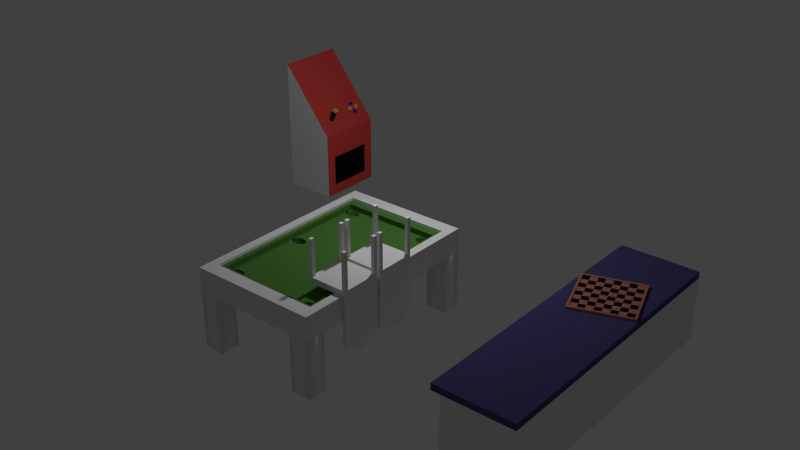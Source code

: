 # Source: Itens_Sala_Jogos.blend  (saved by Blender 2.76.0; exported with 4.5.12 LTS)
import bpy
from mathutils import Matrix  # noqa: F401  (used for matrix-valued properties, if any)

bpy.ops.wm.read_factory_settings(use_empty=True)
scene = bpy.context.scene
scene.name = 'Scene'

# ---- collections
col_collection_1 = bpy.data.collections.new('Collection 1'); scene.collection.children.link(col_collection_1)

# ---- materials (node trees are filled in below, after node groups)
mat_material_xadrez = bpy.data.materials.new('Material_Xadrez')
mat_material_xadrez.alpha_threshold = 0.0
mat_material_xadrez.use_transparent_shadow = False
mat_material_xadrez.diffuse_color = (0.4969, 0.2015, 0.1406, 1.0)
mat_material_xadrez.roughness = 0.5
mat_material_xadrez_001 = bpy.data.materials.new('Material_Xadrez.001')
mat_material_xadrez_001.alpha_threshold = 0.0
mat_material_xadrez_001.use_transparent_shadow = False
mat_material_xadrez_001.diffuse_color = (0.006284, 0.006393, 0.01222, 1.0)
mat_material_xadrez_001.roughness = 0.5
mat_madeira_escura = bpy.data.materials.new('Madeira_escura')
mat_madeira_escura.alpha_threshold = 0.0
mat_madeira_escura.use_transparent_shadow = False
mat_madeira_escura.roughness = 0.5
mat_material_balcao = bpy.data.materials.new('Material_Balcao')
mat_material_balcao.alpha_threshold = 0.0
mat_material_balcao.use_transparent_shadow = False
mat_material_balcao.diffuse_color = (0.07419, 0.06754, 0.196, 1.0)
mat_material_balcao.roughness = 0.5
mat_material_balcao_001 = bpy.data.materials.new('Material_Balcao.001')
mat_material_balcao_001.alpha_threshold = 0.0
mat_material_balcao_001.use_transparent_shadow = False
mat_material_balcao_001.roughness = 0.5
mat_material_050 = bpy.data.materials.new('Material.050')
mat_material_050.alpha_threshold = 0.0
mat_material_050.use_transparent_shadow = False
mat_material_050.diffuse_color = (0.07972, 0.214, 0.04253, 1.0)
mat_material_050.roughness = 0.5
mat_material_051 = bpy.data.materials.new('Material.051')
mat_material_051.alpha_threshold = 0.0
mat_material_051.use_transparent_shadow = False
mat_material_051.diffuse_color = (0.1523, 0.2948, 0.8, 1.0)
mat_material_051.roughness = 0.5
mat_madeira_amarela = bpy.data.materials.new('Madeira_Amarela')
mat_madeira_amarela.alpha_threshold = 0.0
mat_madeira_amarela.use_transparent_shadow = False
mat_madeira_amarela.roughness = 0.5
mat_madeira_amarela.specular_intensity = 0.0
mat_material_049 = bpy.data.materials.new('Material.049')
mat_material_049.alpha_threshold = 0.0
mat_material_049.use_transparent_shadow = False
mat_material_053 = bpy.data.materials.new('Material.053')
mat_material_053.alpha_threshold = 0.0
mat_material_053.use_transparent_shadow = False
mat_material_053.diffuse_color = (0.8, 0.07965, 0.06817, 1.0)
mat_material_053.roughness = 0.5
mat_material_054 = bpy.data.materials.new('Material.054')
mat_material_054.alpha_threshold = 0.0
mat_material_054.use_transparent_shadow = False
mat_material_054.diffuse_color = (0.8, 0.5703, 0.1115, 1.0)
mat_material_054.roughness = 0.5
mat_material_064 = bpy.data.materials.new('Material.064')
mat_material_064.alpha_threshold = 0.0
mat_material_064.use_transparent_shadow = False
mat_material_064.diffuse_color = (0.009355, 0.0, 0.8, 1.0)
mat_material_064.roughness = 0.5
mat_material_095 = bpy.data.materials.new('Material.095')
mat_material_095.alpha_threshold = 0.0
mat_material_095.use_transparent_shadow = False
mat_material_095.roughness = 0.5

# ---- material node trees
mat_material_049.use_nodes = True; mat_material_049.node_tree.nodes.clear()
_N = mat_material_049.node_tree.nodes; _L = mat_material_049.node_tree.links
n0 = _N.new('ShaderNodeBsdfPrincipled'); n0.name = 'Principled BSDF'; n0.location = (10, 300)
n0.distribution = 'GGX'
n0.subsurface_method = 'RANDOM_WALK_SKIN'
n0.inputs[0].default_value = (0.168, 0.03058, 0.01394, 1.0)
n0.inputs[3].default_value = 1.45
n1 = _N.new('ShaderNodeOutputMaterial'); n1.name = 'Material Output'; n1.location = (300, 300)
_L.new(n0.outputs[0], n1.inputs[0])
n1.is_active_output = True

# ---- world
world_world = bpy.data.worlds.new('World'); scene.world = world_world
world_world.color = (0.05088, 0.05088, 0.05088)
world_world.use_sun_shadow = False
world_world.sun_shadow_jitter_overblur = 0.0
world_world.cycles.sampling_method = 'NONE'
world_world.cycles.sample_map_resolution = 256

# ---- lights
light_point = bpy.data.lights.new('Point', 'POINT')
light_point.transmission_factor = 0.0
light_point.energy = 100.0
light_point.shadow_buffer_clip_start = 0.5
light_point.shadow_soft_size = 0.1
light_point.shadow_maximum_resolution = 0.006
light_point.use_absolute_resolution = True
light_point.cycles.use_multiple_importance_sampling = False

# ---- meshes
me_plane = bpy.data.meshes.new('Plane')
me_plane.from_pydata([(-1.0, -1.0, 0.0), (1.0, -1.0, 0.0), (-1.0, 1.0, 0.0), (1.0, 1.0, 0.0), (-1.0, 1.0, 0.05995), (-1.0, -1.0, 0.05995), (1.0, -1.0, 0.05995), (1.0, 1.0, 0.05995), (-1.0, 0.0, 0.05995), (0.0, -1.0, 0.05995), (1.0, 0.0, 0.05995), (0.0, 1.0, 0.05995), (0.0, 0.0, 0.05995), (-1.0, -0.5, 0.05995), (0.5, -1.0, 0.05995), (1.0, 0.5, 0.05995), (-0.5, 1.0, 0.05995), (-1.0, 0.5, 0.05995), (-0.5, -1.0, 0.05995), (1.0, -0.5, 0.05995), (0.5, 1.0, 0.05995), (0.0, 0.5, 0.05995), (0.0, -0.5, 0.05995), (-0.5, 0.0, 0.05995), (0.5, 0.0, 0.05995), (0.5, -0.5, 0.05995), (-0.5, -0.5, 0.05995), (-0.5, 0.5, 0.05995), (0.5, 0.5, 0.05995), (-1.0, -0.75, 0.05995), (0.75, -1.0, 0.05995), (1.0, 0.75, 0.05995), (-0.75, 1.0, 0.05995), (-1.0, 0.25, 0.05995), (-0.25, -1.0, 0.05995), (1.0, -0.25, 0.05995), (0.25, 1.0, 0.05995), (0.0, 0.75, 0.05995), (0.0, -0.25, 0.05995), (-0.75, 0.0, 0.05995), (0.25, 0.0, 0.05995), (-1.0, -0.25, 0.05995), (0.25, -1.0, 0.05995), (1.0, 0.25, 0.05995), (-0.25, 1.0, 0.05995), (-1.0, 0.75, 0.05995), (-0.75, -1.0, 0.05995), (1.0, -0.75, 0.05995), (0.75, 1.0, 0.05995), (0.0, 0.25, 0.05995), (0.0, -0.75, 0.05995), (-0.25, 0.0, 0.05995), (0.75, 0.0, 0.05995), (0.5, -0.25, 0.05995), (0.5, -0.75, 0.05995), (0.25, -0.5, 0.05995), (0.75, -0.5, 0.05995), (-0.5, -0.25, 0.05995), (-0.5, -0.75, 0.05995), (-0.75, -0.5, 0.05995), (-0.25, -0.5, 0.05995), (-0.5, 0.75, 0.05995), (-0.5, 0.25, 0.05995), (-0.75, 0.5, 0.05995), (-0.25, 0.5, 0.05995), (0.5, 0.75, 0.05995), (0.5, 0.25, 0.05995), (0.25, 0.5, 0.05995), (0.75, 0.5, 0.05995), (0.75, 0.25, 0.05995), (0.25, 0.25, 0.05995), (0.25, 0.75, 0.05995), (-0.25, 0.25, 0.05995), (-0.75, 0.25, 0.05995), (-0.75, 0.75, 0.05995), (-0.25, -0.75, 0.05995), (-0.75, -0.75, 0.05995), (-0.75, -0.25, 0.05995), (0.75, -0.75, 0.05995), (0.25, -0.75, 0.05995), (0.25, -0.25, 0.05995), (0.75, -0.25, 0.05995), (-0.25, -0.25, 0.05995), (-0.25, 0.75, 0.05995), (0.75, 0.75, 0.05995), (-1.078, 1.078, -0.00416), (-1.078, -1.078, -0.00416), (1.078, -1.078, -0.00416), (1.078, 1.078, -0.00416), (-1.078, -0.8086, 0.06047), (-1.078, -1.078, 0.06047), (0.8086, -1.078, 0.06047), (1.078, -1.078, 0.06047), (1.078, 0.8086, 0.06047), (1.078, 1.078, 0.06047), (-0.8086, 1.078, 0.06047), (-1.078, 1.078, 0.06047), (-1.078, 0.2695, 0.06047), (-1.078, 0.0, 0.06047), (-0.2695, -1.078, 0.06047), (0.0, -1.078, 0.06047), (1.078, -0.2695, 0.06047), (1.078, 0.0, 0.06047), (0.2695, 1.078, 0.06047), (0.0, 1.078, 0.06047), (-1.078, -0.2695, 0.06047), (-1.078, -0.539, 0.06047), (0.2695, -1.078, 0.06047), (0.539, -1.078, 0.06047), (1.078, 0.2695, 0.06047), (1.078, 0.539, 0.06047), (-0.2695, 1.078, 0.06047), (-0.539, 1.078, 0.06047), (-1.078, 0.8086, 0.06047), (-1.078, 0.539, 0.06047), (-0.8086, -1.078, 0.06047), (-0.539, -1.078, 0.06047), (1.078, -0.8086, 0.06047), (1.078, -0.539, 0.06047), (0.8086, 1.078, 0.06047), (0.539, 1.078, 0.06047), (-1.0, -0.75, 0.07832), (-1.0, -1.0, 0.07832), (0.75, -1.0, 0.07832), (1.0, -1.0, 0.07832), (1.0, 0.75, 0.07832), (1.0, 1.0, 0.07832), (-0.75, 1.0, 0.07832), (-1.0, 1.0, 0.07832), (0.8086, -1.078, 0.07884), (0.5, -1.0, 0.07832), (0.539, -1.078, 0.07884), (0.8086, 1.078, 0.07884), (0.75, 1.0, 0.07832), (1.078, 1.078, 0.07884), (-1.0, 0.25, 0.07832), (-1.0, 0.0, 0.07832), (-0.25, -1.0, 0.07832), (0.0, -1.0, 0.07832), (1.0, -0.25, 0.07832), (1.0, 0.0, 0.07832), (0.25, 1.0, 0.07832), (0.0, 1.0, 0.07832), (-1.0, -0.25, 0.07832), (-1.0, -0.5, 0.07832), (0.25, -1.0, 0.07832), (1.0, 0.25, 0.07832), (1.0, 0.5, 0.07832), (-0.25, 1.0, 0.07832), (-0.5, 1.0, 0.07832), (-1.0, 0.75, 0.07832), (-1.0, 0.5, 0.07832), (-0.75, -1.0, 0.07832), (-0.5, -1.0, 0.07832), (1.0, -0.75, 0.07832), (1.0, -0.5, 0.07832), (0.5, 1.0, 0.07832), (-1.078, -0.8086, 0.07884), (-1.078, -1.078, 0.07884), (1.078, -1.078, 0.07884), (1.078, 0.8086, 0.07884), (-0.8086, 1.078, 0.07884), (-1.078, 1.078, 0.07884), (-1.078, 0.2695, 0.07884), (-1.078, 0.0, 0.07884), (-0.2695, -1.078, 0.07884), (0.0, -1.078, 0.07884), (1.078, -0.2695, 0.07884), (1.078, 0.0, 0.07884), (0.2695, 1.078, 0.07884), (0.0, 1.078, 0.07884), (-1.078, -0.2695, 0.07884), (-1.078, -0.539, 0.07884), (0.2695, -1.078, 0.07884), (1.078, 0.2695, 0.07884), (1.078, 0.539, 0.07884), (-0.2695, 1.078, 0.07884), (-0.539, 1.078, 0.07884), (-1.078, 0.8086, 0.07884), (-1.078, 0.539, 0.07884), (-0.8086, -1.078, 0.07884), (-0.539, -1.078, 0.07884), (1.078, -0.8086, 0.07884), (1.078, -0.539, 0.07884), (0.539, 1.078, 0.07884)], [], [(0, 2, 3, 1), (84, 31, 7, 48), (118, 101, 167, 183), (91, 92, 159, 129), (106, 89, 157, 172), (42, 9, 138, 145), (83, 37, 11, 44), (82, 38, 12, 51), (81, 35, 10, 52), (80, 53, 24, 40), (79, 54, 25, 55), (78, 47, 19, 56), (77, 57, 23, 39), (76, 58, 26, 59), (75, 50, 22, 60), (74, 61, 16, 32), (73, 62, 27, 63), (72, 49, 21, 64), (71, 65, 20, 36), (70, 66, 28, 67), (69, 43, 15, 68), (66, 69, 68, 28), (24, 52, 69, 66), (52, 10, 43, 69), (49, 70, 67, 21), (12, 40, 70, 49), (40, 24, 66, 70), (37, 71, 36, 11), (21, 67, 71, 37), (67, 28, 65, 71), (62, 72, 64, 27), (23, 51, 72, 62), (51, 12, 49, 72), (33, 73, 63, 17), (8, 39, 73, 33), (39, 23, 62, 73), (45, 74, 32, 4), (17, 63, 74, 45), (63, 27, 61, 74), (58, 75, 60, 26), (18, 34, 75, 58), (34, 9, 50, 75), (29, 76, 59, 13), (5, 46, 76, 29), (46, 18, 58, 76), (41, 77, 39, 8), (13, 59, 77, 41), (59, 26, 57, 77), (54, 78, 56, 25), (14, 30, 78, 54), (30, 6, 47, 78), (50, 79, 55, 22), (9, 42, 79, 50), (42, 14, 54, 79), (38, 80, 40, 12), (22, 55, 80, 38), (55, 25, 53, 80), (53, 81, 52, 24), (25, 56, 81, 53), (56, 19, 35, 81), (57, 82, 51, 23), (26, 60, 82, 57), (60, 22, 38, 82), (61, 83, 44, 16), (27, 64, 83, 61), (64, 21, 37, 83), (65, 84, 48, 20), (28, 68, 84, 65), (68, 15, 31, 84), (85, 86, 90, 89, 106, 105, 98, 97, 114, 113, 96), (86, 87, 92, 91, 108, 107, 100, 99, 116, 115, 90), (87, 88, 94, 93, 110, 109, 102, 101, 118, 117, 92), (88, 85, 96, 95, 112, 111, 104, 103, 120, 119, 94), (0, 1, 87, 86), (9, 34, 137, 138), (110, 93, 160, 175), (36, 20, 156, 141), (4, 32, 127, 128), (113, 114, 179, 178), (117, 118, 183, 182), (32, 16, 149, 127), (34, 18, 153, 137), (105, 106, 172, 171), (6, 30, 123, 124), (109, 110, 175, 174), (3, 2, 85, 88), (17, 45, 150, 151), (19, 47, 154, 155), (94, 119, 132, 134), (30, 14, 130, 123), (97, 98, 164, 163), (101, 102, 168, 167), (13, 41, 143, 144), (15, 43, 146, 147), (104, 111, 176, 170), (1, 3, 88, 87), (90, 115, 180, 158), (45, 4, 128, 150), (47, 6, 124, 154), (120, 103, 169, 184), (100, 107, 173, 166), (89, 90, 158, 157), (93, 94, 134, 160), (41, 8, 136, 143), (2, 0, 86, 85), (153, 152, 180, 181), (135, 151, 179, 163), (123, 130, 131, 129), (133, 126, 134, 132), (122, 121, 157, 158), (146, 140, 168, 174), (137, 153, 181, 165), (149, 148, 176, 177), (140, 139, 167, 168), (124, 123, 129, 159), (154, 124, 159, 182), (143, 136, 164, 171), (127, 149, 177, 161), (156, 133, 132, 184), (136, 135, 163, 164), (145, 138, 166, 173), (150, 128, 162, 178), (141, 156, 184, 169), (138, 137, 165, 166), (147, 146, 174, 175), (128, 127, 161, 162), (152, 122, 158, 180), (125, 147, 175, 160), (155, 154, 182, 183), (144, 143, 171, 172), (148, 142, 170, 176), (139, 155, 183, 167), (121, 144, 172, 157), (130, 145, 173, 131), (126, 125, 160, 134), (151, 150, 178, 179), (142, 141, 169, 170), (114, 97, 163, 179), (46, 5, 122, 152), (11, 36, 141, 142), (44, 11, 142, 148), (95, 96, 162, 161), (102, 109, 174, 168), (14, 42, 145, 130), (98, 105, 171, 164), (99, 100, 166, 165), (48, 7, 126, 133), (92, 117, 182, 159), (18, 46, 152, 153), (96, 113, 178, 162), (16, 44, 148, 149), (107, 108, 131, 173), (103, 104, 170, 169), (31, 15, 147, 125), (29, 13, 144, 121), (20, 48, 133, 156), (115, 116, 181, 180), (111, 112, 177, 176), (7, 31, 125, 126), (35, 19, 155, 139), (5, 29, 121, 122), (33, 17, 151, 135), (108, 91, 129, 131), (119, 120, 184, 132), (116, 99, 165, 181), (112, 95, 161, 177), (10, 35, 139, 140), (43, 10, 140, 146), (8, 33, 135, 136)])
me_plane.polygons.foreach_set('material_index', [0, 0, 0, 0, 0, 0, 0, 0, 0, 0, 0, 0, 0, 0, 0, 0, 0, 0, 0, 0, 0, 1, 0, 1, 1, 0, 1, 1, 0, 1, 1, 0, 1, 1, 0, 1, 1, 0, 1, 1, 0, 1, 1, 0, 1, 1, 0, 1, 1, 0, 1, 1, 0, 1, 1, 0, 1, 1, 0, 1, 1, 0, 1, 1, 0, 1, 1, 0, 1, 0, 0, 0, 0, 0, 1, 0, 0, 1, 0, 0, 0, 0, 0, 1, 0, 0, 0, 0, 0, 0, 0, 0, 0, 0, 0, 0, 0, 1, 1, 0, 0, 0, 0, 1, 0, 0, 0, 0, 0, 0, 0, 0, 0, 0, 0, 0, 0, 0, 0, 0, 0, 0, 0, 0, 0, 0, 0, 0, 0, 0, 0, 0, 0, 0, 0, 0, 0, 0, 0, 1, 0, 0, 0, 1, 0, 0, 0, 0, 1, 0, 1, 0, 0, 1, 1, 1, 0, 0, 0, 1, 0, 1, 0, 0, 0, 0, 0, 1, 0])
me_plane.materials.append(mat_material_xadrez)
me_plane.materials.append(mat_material_xadrez_001)
me_plane.use_remesh_preserve_volume = False
me_plane.use_remesh_preserve_attributes = False
me_plane.use_mirror_vertex_groups = False
me_plane.update()
me_cube_000 = bpy.data.meshes.new('Cube.000')
me_cube_000.from_pydata([(-1.0, -1.0, -1.0), (-1.0, 1.0, -1.0), (-1.0, -1.0, 1.0), (-1.0, 1.0, 1.0), (-1.0, 0.0, 1.0), (-1.0, 0.0, -1.0), (-0.8185, 1.0, -1.0), (-0.8185, -1.0, 1.0), (-0.8185, 1.0, 1.0), (-0.8185, -1.0, -1.0), (-0.8185, 0.0, 1.0), (-0.8185, 0.0, -1.0), (-1.0, -0.8312, -1.0), (-1.0, -0.8312, 1.0), (-0.8185, -0.8312, 1.0), (-0.8185, -0.8312, -1.0), (-1.0, 0.8312, 1.0), (-1.0, 0.8312, -1.0), (-0.8185, 0.8312, 1.0), (-0.8185, 0.8312, -1.0), (-1.0, -1.0, -13.21), (-1.0, 1.0, -13.21), (-0.8185, 1.0, -13.21), (-0.8185, -1.0, -13.21), (-1.0, -0.8312, -13.21), (-0.8185, -0.8312, -13.21), (-1.0, 0.8312, -13.21), (-0.8185, 0.8312, -13.21), (-1.0, 1.0, 18.1), (-0.8185, 1.0, 18.1), (-1.0, 0.8312, 18.1), (-0.8185, 0.8312, 18.1), (-0.8185, 0.8312, 5.091), (-0.8185, 1.0, 5.091), (-1.0, 1.0, 5.091), (-1.0, 0.8312, 5.091), (-1.0, 1.0, 6.185), (-1.0, 0.8312, 6.185), (-0.8185, 0.8312, 6.185), (-0.8185, 1.0, 6.185), (1.0, -1.0, -1.0), (1.0, 1.0, -1.0), (1.0, -1.0, 1.0), (1.0, 1.0, 1.0), (0.0, 1.0, 1.0), (0.0, 1.0, -1.0), (0.0, -1.0, 1.0), (0.0, -1.0, -1.0), (1.0, 0.0, 1.0), (1.0, 0.0, -1.0), (0.0, 0.0, -1.0), (0.0, 0.0, 1.0), (0.8185, 1.0, -1.0), (0.8185, -1.0, 1.0), (0.8185, 1.0, 1.0), (0.8185, -1.0, -1.0), (0.8185, 0.0, 1.0), (0.8185, 0.0, -1.0), (1.0, -0.8312, -1.0), (0.0, -0.8312, -1.0), (0.0, -0.8312, 1.0), (1.0, -0.8312, 1.0), (0.8185, -0.8312, 1.0), (0.8185, -0.8312, -1.0), (1.0, 0.8312, 1.0), (1.0, 0.8312, -1.0), (0.0, 0.8312, -1.0), (0.0, 0.8312, 1.0), (0.8185, 0.8312, 1.0), (0.8185, 0.8312, -1.0), (1.0, -1.0, -13.21), (1.0, 1.0, -13.21), (0.8185, 1.0, -13.21), (0.8185, -1.0, -13.21), (1.0, -0.8312, -13.21), (0.8185, -0.8312, -13.21), (1.0, 0.8312, -13.21), (0.8185, 0.8312, -13.21), (1.0, 1.0, 18.1), (0.0, 1.0, 20.84), (0.8185, 1.0, 18.1), (1.0, 0.8312, 18.1), (0.0, 0.8312, 20.84), (0.8185, 0.8312, 18.1), (0.8185, 0.8312, 5.091), (0.0, 0.8312, 5.747), (0.8185, 1.0, 5.091), (1.0, 1.0, 5.091), (0.0, 1.0, 5.747), (1.0, 0.8312, 5.091), (0.0, 0.8312, 7.016), (1.0, 1.0, 6.185), (1.0, 0.8312, 6.185), (0.8185, 0.8312, 6.185), (0.8185, 1.0, 6.185), (0.0, 1.0, 7.016)], [], [(16, 3, 1, 17), (7, 2, 0, 9), (39, 36, 28, 29), (8, 44, 45, 6), (19, 6, 45, 66), (13, 4, 5, 12), (14, 10, 4, 13), (15, 11, 50, 59), (46, 7, 9, 47), (38, 90, 82, 31), (3, 8, 6, 1), (0, 12, 24, 20), (60, 51, 10, 14), (12, 5, 11, 15), (2, 13, 12, 0), (7, 14, 13, 2), (9, 15, 59, 47), (46, 60, 14, 7), (17, 1, 21, 26), (4, 16, 17, 5), (10, 18, 16, 4), (11, 19, 66, 50), (51, 67, 18, 10), (5, 17, 19, 11), (26, 21, 22, 27), (20, 24, 25, 23), (19, 17, 26, 27), (6, 19, 27, 22), (9, 0, 20, 23), (12, 15, 25, 24), (15, 9, 23, 25), (1, 6, 22, 21), (31, 29, 28, 30), (82, 79, 29, 31), (95, 39, 29, 79), (36, 37, 30, 28), (37, 38, 31, 30), (8, 3, 34, 33), (18, 67, 85, 32), (44, 8, 33, 88), (3, 16, 35, 34), (16, 18, 32, 35), (33, 34, 36, 39), (32, 85, 90, 38), (88, 33, 39, 95), (34, 35, 37, 36), (35, 32, 38, 37), (64, 65, 41, 43), (53, 55, 40, 42), (94, 80, 78, 91), (54, 52, 45, 44), (69, 66, 45, 52), (61, 58, 49, 48), (62, 61, 48, 56), (63, 59, 50, 57), (46, 47, 55, 53), (93, 83, 82, 90), (43, 41, 52, 54), (40, 70, 74, 58), (60, 62, 56, 51), (58, 63, 57, 49), (42, 40, 58, 61), (53, 42, 61, 62), (55, 47, 59, 63), (46, 53, 62, 60), (65, 76, 71, 41), (48, 49, 65, 64), (56, 48, 64, 68), (57, 50, 66, 69), (51, 56, 68, 67), (49, 57, 69, 65), (76, 77, 72, 71), (70, 73, 75, 74), (69, 77, 76, 65), (52, 72, 77, 69), (55, 73, 70, 40), (58, 74, 75, 63), (63, 75, 73, 55), (41, 71, 72, 52), (83, 81, 78, 80), (82, 83, 80, 79), (95, 79, 80, 94), (91, 78, 81, 92), (90, 82, 79, 95), (92, 81, 83, 93), (54, 86, 87, 43), (68, 84, 85, 67), (44, 88, 86, 54), (43, 87, 89, 64), (67, 85, 88, 44), (64, 89, 84, 68), (86, 94, 91, 87), (84, 93, 90, 85), (88, 95, 94, 86), (87, 91, 92, 89), (85, 90, 95, 88), (89, 92, 93, 84)])
_uv = me_cube_000.uv_layers.new(name='UVMap')
_uv.uv.foreach_set('vector', [0.5499, 0.2722, 0.5647, 0.2722, 0.5653, 0.233, 0.5504, 0.2331, 0.2733, 0.279, 0.233, 0.2773, 0.2226, 0.1777, 0.2647, 0.1813, 0.9274, 0.4158, 0.9461, 0.4159, 0.9377, 0.6668, 0.9205, 0.6661, 0.9307, 0.293, 0.8442, 0.2944, 0.8443, 0.2452, 0.9321, 0.243, 0.5693, 0.7394, 0.5693, 0.8238, 0.8419, 0.8238, 0.8419, 0.7394, 0.4048, 0.2724, 0.4771, 0.2723, 0.4774, 0.2333, 0.4049, 0.2335, 0.5693, 0.9082, 0.5693, 1.324, 0.5088, 1.324, 0.5088, 0.9082, 0.5693, 0.9082, 0.5693, 1.324, 0.8419, 1.324, 0.8419, 0.9082, 0.4387, 0.2859, 0.2733, 0.279, 0.2647, 0.1813, 0.4365, 0.196, 0.144, 0.03376, 0.2365, 0.05308, 0.2408, 0.437, 0.1384, 0.3517, 0.9502, 0.2927, 0.9307, 0.293, 0.9321, 0.243, 0.9519, 0.2425, 0.1064, 0.9681, 0.1106, 0.9617, 0.1038, 0.5993, 0.09866, 0.5824, 0.1757, 0.9082, 0.1757, 1.324, -0.097, 1.324, -0.097, 0.9082, 0.5088, 0.9082, 0.5088, 1.324, 0.5693, 1.324, 0.5693, 0.9082, 0.3902, 0.2724, 0.4048, 0.2724, 0.4049, 0.2335, 0.3902, 0.2336, 0.5693, 0.8238, 0.5693, 0.9082, 0.5088, 0.9082, 0.5088, 0.8238, 0.5693, 0.8238, 0.5693, 0.9082, 0.8419, 0.9082, 0.8419, 0.8238, 0.1757, 0.8238, 0.1757, 0.9082, -0.097, 0.9082, -0.097, 0.8238, 0.1358, 0.9233, 0.1374, 0.9208, 0.1349, 0.702, 0.1331, 0.6961, 0.4771, 0.2723, 0.5499, 0.2722, 0.5504, 0.2331, 0.4774, 0.2333, 0.5693, 0.3238, 0.5693, 0.7394, 0.5088, 0.7394, 0.5088, 0.3238, 0.5693, 0.3238, 0.5693, 0.7394, 0.8419, 0.7394, 0.8419, 0.3238, 0.1757, 0.3238, 0.1757, 0.7394, -0.097, 0.7394, -0.097, 0.3238, 0.5088, 0.3238, 0.5088, 0.7394, 0.5693, 0.7394, 0.5693, 0.3238, 0.5088, 0.7394, 0.5088, 0.8238, 0.5693, 0.8238, 0.5693, 0.7394, 0.5088, 0.8238, 0.5088, 0.9082, 0.5693, 0.9082, 0.5693, 0.8238, 0.1503, 0.9233, 0.1358, 0.9233, 0.1331, 0.6961, 0.1485, 0.6961, 0.1514, 0.9208, 0.1503, 0.9233, 0.1485, 0.6961, 0.1497, 0.702, 0.1303, 0.9681, 0.1064, 0.9681, 0.09866, 0.5824, 0.1251, 0.5823, 0.1106, 0.9617, 0.1332, 0.9617, 0.1286, 0.5992, 0.1038, 0.5993, 0.1332, 0.9617, 0.1303, 0.9681, 0.1251, 0.5823, 0.1286, 0.5992, 0.1374, 0.9208, 0.1514, 0.9208, 0.1497, 0.702, 0.1349, 0.702, 0.07954, 0.7438, 0.1035, 0.7428, 0.1046, 0.7498, 0.08197, 0.7507, 0.06434, 0.836, 0.1012, 0.8356, 0.1035, 0.7428, 0.07954, 0.7438, 0.844, 0.4343, 0.9274, 0.4158, 0.9205, 0.6661, 0.8437, 0.7146, 0.09266, 0.4664, 0.07611, 0.4686, 0.08197, 0.7507, 0.1046, 0.7498, 0.1238, 0.03401, 0.144, 0.03376, 0.1384, 0.3517, 0.1162, 0.3513, 0.9307, 0.293, 0.9502, 0.2927, 0.947, 0.3907, 0.928, 0.3907, 0.1461, -0.08737, 0.2349, -0.0896, 0.2361, 0.02189, 0.1445, 0.007417, 0.8442, 0.2944, 0.9307, 0.293, 0.928, 0.3907, 0.8441, 0.4058, 0.08925, 0.3855, 0.07444, 0.3879, 0.07573, 0.45, 0.09187, 0.4478, 0.1267, -0.08689, 0.1461, -0.08737, 0.1445, 0.007417, 0.1244, 0.007725, 0.928, 0.3907, 0.947, 0.3907, 0.9461, 0.4159, 0.9274, 0.4158, 0.1445, 0.007417, 0.2361, 0.02189, 0.2365, 0.05308, 0.144, 0.03376, 0.8441, 0.4058, 0.928, 0.3907, 0.9274, 0.4158, 0.844, 0.4343, 0.7158, 0.5712, 0.6595, 0.5712, 0.6595, 1.118, 0.7158, 1.118, 0.1244, 0.007725, 0.1445, 0.007417, 0.144, 0.03376, 0.1238, 0.03401, 0.6828, 0.2528, 0.6847, 0.177, 0.7137, 0.1769, 0.7116, 0.2528, 0.581, 0.2919, 0.5837, 0.2086, 0.6135, 0.2112, 0.6099, 0.2931, 0.7628, 0.4155, 0.7688, 0.66, 0.7524, 0.6594, 0.7451, 0.4155, 0.7599, 0.2959, 0.7587, 0.2473, 0.8443, 0.2452, 0.8442, 0.2944, 0.4483, 0.7394, 0.1757, 0.7394, 0.1757, 0.8238, 0.4483, 0.8238, 0.4033, 0.2534, 0.4033, 0.1786, 0.543, 0.1779, 0.5421, 0.2531, 0.4483, 0.9082, 0.5088, 0.9082, 0.5088, 1.324, 0.4483, 1.324, 0.4483, 0.9082, 0.1757, 0.9082, 0.1757, 1.324, 0.4483, 1.324, 0.4387, 0.2859, 0.4365, 0.196, 0.5837, 0.2086, 0.581, 0.2919, 0.3302, 0.03139, 0.3435, 0.3558, 0.2408, 0.437, 0.2365, 0.05308, 0.7415, 0.2962, 0.7401, 0.2477, 0.7587, 0.2473, 0.7599, 0.2959, 0.3702, 0.9683, 0.3903, 0.5818, 0.3773, 0.5988, 0.3595, 0.9619, 0.1757, 0.9082, 0.4483, 0.9082, 0.4483, 1.324, 0.1757, 1.324, 0.5088, 0.9082, 0.4483, 0.9082, 0.4483, 1.324, 0.5088, 1.324, 0.3753, 0.2534, 0.3751, 0.1788, 0.4033, 0.1786, 0.4033, 0.2534, 0.4483, 0.8238, 0.5088, 0.8238, 0.5088, 0.9082, 0.4483, 0.9082, 0.4483, 0.8238, 0.1757, 0.8238, 0.1757, 0.9082, 0.4483, 0.9082, 0.1757, 0.8238, 0.4483, 0.8238, 0.4483, 0.9082, 0.1757, 0.9082, 0.2956, 0.9233, 0.3026, 0.6959, 0.2981, 0.7018, 0.2915, 0.9209, 0.5421, 0.2531, 0.543, 0.1779, 0.6847, 0.177, 0.6828, 0.2528, 0.4483, 0.3238, 0.5088, 0.3238, 0.5088, 0.7394, 0.4483, 0.7394, 0.4483, 0.3238, 0.1757, 0.3238, 0.1757, 0.7394, 0.4483, 0.7394, 0.1757, 0.3238, 0.4483, 0.3238, 0.4483, 0.7394, 0.1757, 0.7394, 0.5088, 0.3238, 0.4483, 0.3238, 0.4483, 0.7394, 0.5088, 0.7394, 0.5088, 0.7394, 0.4483, 0.7394, 0.4483, 0.8238, 0.5088, 0.8238, 0.5088, 0.8238, 0.4483, 0.8238, 0.4483, 0.9082, 0.5088, 0.9082, 0.281, 0.9233, 0.2872, 0.696, 0.3026, 0.6959, 0.2956, 0.9233, 0.2775, 0.9209, 0.2833, 0.7018, 0.2872, 0.696, 0.281, 0.9233, 0.3463, 0.9683, 0.3638, 0.5818, 0.3903, 0.5818, 0.3702, 0.9683, 0.3595, 0.9619, 0.3773, 0.5988, 0.3524, 0.5988, 0.3369, 0.9619, 0.3369, 0.9619, 0.3524, 0.5988, 0.3638, 0.5818, 0.3463, 0.9683, 0.2915, 0.9209, 0.2981, 0.7018, 0.2833, 0.7018, 0.2775, 0.9209, 0.03079, 0.6047, 0.01786, 0.5678, 0.07463, 0.5621, 0.08073, 0.6003, 0.06434, 0.836, 0.03079, 0.6047, 0.08073, 0.6003, 0.1012, 0.8356, 0.844, 0.4343, 0.8437, 0.7146, 0.7688, 0.66, 0.7628, 0.4155, 0.06755, 0.1411, 0.07463, 0.5621, 0.01786, 0.5678, 0.03805, 0.1482, 0.6595, 0.5336, 0.6595, 7.443, 0.7158, 7.443, 0.7158, 0.5336, 0.3513, 0.03112, 0.3668, 0.3563, 0.3435, 0.3558, 0.3302, 0.03139, 0.7599, 0.2959, 0.7622, 0.391, 0.7444, 0.391, 0.7415, 0.2962, 0.3252, -0.09187, 0.3292, 0.004574, 0.2361, 0.02189, 0.2349, -0.0896, 0.8442, 0.2944, 0.8441, 0.4058, 0.7622, 0.391, 0.7599, 0.2959, 0.06624, 0.063, 0.06723, 0.122, 0.03898, 0.129, 0.04184, 0.06948, 0.6595, 0.5254, 0.6595, 2.899, 0.7158, 2.899, 0.7158, 0.5254, 0.3455, -0.09238, 0.3501, 0.004252, 0.3292, 0.004574, 0.3252, -0.09187, 0.7622, 0.391, 0.7628, 0.4155, 0.7451, 0.4155, 0.7444, 0.391, 0.3292, 0.004574, 0.3302, 0.03139, 0.2365, 0.05308, 0.2361, 0.02189, 0.8441, 0.4058, 0.844, 0.4343, 0.7628, 0.4155, 0.7622, 0.391, 0.06723, 0.122, 0.06755, 0.1411, 0.03805, 0.1482, 0.03898, 0.129, 0.6595, 0.8991, 0.6595, 1.534, 0.7158, 1.534, 0.7158, 0.8991, 0.3501, 0.004252, 0.3513, 0.03112, 0.3302, 0.03139, 0.3292, 0.004574])
me_cube_000.materials.append(mat_madeira_escura)
me_cube_000.use_remesh_preserve_volume = False
me_cube_000.use_remesh_preserve_attributes = False
me_cube_000.use_mirror_vertex_groups = False
me_cube_000.update()
me_cube_035 = bpy.data.meshes.new('Cube.035')
me_cube_035.from_pydata([(-1.0, -1.0, -1.0), (-1.0, 1.0, -1.0), (1.0, 1.0, -1.0), (1.0, -1.0, -1.0), (-1.0, -1.0, 1.0), (-1.0, 1.0, 1.0), (1.0, 1.0, 1.0), (1.0, -1.0, 1.0), (-1.0, -1.0, 0.8151), (-1.0, 1.0, 0.8151), (1.0, 1.0, 0.8151), (1.0, -1.0, 0.8151), (-1.266, -1.0, 1.0), (-1.266, 1.0, 1.0), (-1.266, -1.0, 0.8151), (-1.266, 1.0, 0.8151), (-1.0, -0.5, 1.0), (-1.0, 0.0, 1.0), (-1.0, 0.5, 1.0), (-1.0, 0.5, -1.0), (-1.0, 0.0, -1.0), (-1.0, -0.5, -1.0), (1.0, 0.5, 1.0), (1.0, 0.0, 1.0), (1.0, -0.5, 1.0), (1.0, -0.5, -1.0), (1.0, 0.0, -1.0), (1.0, 0.5, -1.0), (-1.0, 0.5, 0.8151), (-1.0, 0.0, 0.8151), (-1.0, -0.5, 0.8151), (1.0, -0.5, 0.8151), (1.0, 0.0, 0.8151), (1.0, 0.5, 0.8151), (-1.266, -0.5, 1.0), (-1.266, 0.0, 1.0), (-1.266, 0.5, 1.0), (-1.266, 0.5, 0.8151), (-1.266, 0.0, 0.8151), (-1.266, -0.5, 0.8151)], [], [(28, 9, 1, 19), (9, 10, 2, 1), (31, 11, 3, 25), (11, 8, 0, 3), (19, 1, 2, 27), (22, 6, 5, 18), (8, 4, 12, 14), (5, 6, 10, 9), (24, 7, 11, 31), (7, 4, 8, 11), (36, 13, 15, 37), (5, 9, 15, 13), (30, 8, 14, 39), (18, 5, 13, 36), (8, 30, 21, 0), (30, 29, 20, 21), (29, 28, 19, 20), (10, 33, 27, 2), (33, 32, 26, 27), (32, 31, 25, 26), (0, 21, 25, 3), (21, 20, 26, 25), (20, 19, 27, 26), (7, 24, 16, 4), (24, 23, 17, 16), (23, 22, 18, 17), (6, 22, 33, 10), (22, 23, 32, 33), (23, 24, 31, 32), (12, 34, 39, 14), (34, 35, 38, 39), (35, 36, 37, 38), (9, 28, 37, 15), (28, 29, 38, 37), (29, 30, 39, 38), (4, 16, 34, 12), (16, 17, 35, 34), (17, 18, 36, 35)])
me_cube_035.polygons.foreach_set('material_index', [1, 1, 1, 1, 1, 0, 0, 0, 0, 0, 0, 0, 0, 0, 1, 1, 1, 1, 1, 1, 1, 1, 1, 0, 0, 0, 0, 0, 0, 0, 0, 0, 0, 0, 0, 0, 0, 0])
_uv = me_cube_035.uv_layers.new(name='UVMap')
_uv.uv.foreach_set('vector', [0.009977, 0.7809, 0.26, 0.7809, 0.26, -0.1266, 0.009977, -0.1266, 0.07234, 0.7809, 1.072, 0.7809, 1.072, -0.1266, 0.07234, -0.1266, 0.51, 0.7809, 0.26, 0.7809, 0.26, -0.1266, 0.51, -0.1266, 0.07234, 0.7809, -0.9277, 0.7809, -0.9277, -0.1266, 0.07234, -0.1266, 0.07234, 0.009977, 0.07234, 0.26, 1.072, 0.26, 1.072, 0.009977, 0.9154, 0.06848, 0.8945, 0.9332, 0.2679, 0.954, 0.2679, 0.06848, 0.1591, 0.3541, 0.1591, 0.4356, 0.04168, 0.4356, 0.04168, 0.3541, 0.73, 0.08223, 0.07243, 0.3867, 9.782e-05, 0.3476, 0.6906, 9.782e-05, 0.6782, 0.6066, 0.1492, 0.6006, 0.1484, 0.5717, 0.6786, 0.5763, 0.9583, 0.4356, 0.07578, 0.4356, 0.07578, 0.3541, 0.9583, 0.3541, 0.8627, 0.9478, 0.8778, 0.07838, 0.9571, 0.07838, 0.9571, 0.9375, 0.07234, 0.8734, 0.07234, 0.7809, -0.06068, 0.7809, -0.06068, 0.8734, 0.07234, 0.51, 0.07234, 0.26, -0.06068, 0.26, -0.06068, 0.51, 0.2679, 0.06848, 0.2679, 0.8663, 0.06382, 0.858, 0.07423, 0.06848, 0.26, 0.7809, 0.51, 0.7809, 0.51, -0.1266, 0.26, -0.1266, 0.51, 0.7809, 0.76, 0.7809, 0.76, -0.1266, 0.51, -0.1266, 0.76, 0.7809, 1.01, 0.7809, 1.01, -0.1266, 0.76, -0.1266, 0.26, 0.7809, 0.009977, 0.7809, 0.009977, -0.1266, 0.26, -0.1266, 0.009977, 0.7809, -0.24, 0.7809, -0.24, -0.1266, 0.009977, -0.1266, 0.76, 0.7809, 0.51, 0.7809, 0.51, -0.1266, 0.76, -0.1266, 0.07234, 0.26, 0.07234, 0.51, 1.072, 0.51, 1.072, 0.26, 0.07234, 0.51, 0.07234, 0.76, 1.072, 0.76, 1.072, 0.51, 0.07234, 0.76, 0.07234, 1.01, 1.072, 1.01, 1.072, 0.76, 0.1053, 0.8421, 0.1053, 0.06638, 0.7822, 0.06638, 0.7927, 0.8421, 0.0949, 0.9202, 0.1261, 0.05073, 0.7927, 0.04032, 0.7822, 0.9202, 0.1053, 0.9254, 0.1053, 0.1392, 0.8031, 0.1496, 0.7927, 0.9254, 0.8807, 0.4869, 0.2324, 0.4885, 0.233, 0.4546, 0.8833, 0.4512, 0.9033, 0.4471, 0.2924, 0.4485, 0.2928, 0.4164, 0.9054, 0.4133, 0.8054, 0.6214, 0.2236, 0.6148, 0.2241, 0.5846, 0.8075, 0.5897, 0.8837, 0.8782, 0.874, 0.05841, 0.9571, 0.05236, 0.9571, 0.9362, 0.8905, 0.8931, 0.889, 0.04854, 0.9571, 0.0693, 0.9571, 0.9367, 0.889, 0.9411, 0.8793, 0.0304, 0.9571, 0.04492, 0.9654, 0.9453, 0.07234, 0.26, 0.07234, 0.009977, -0.06068, 0.009977, -0.06068, 0.26, 0.07234, 0.009977, 0.07234, -0.24, -0.06068, -0.24, -0.06068, 0.009977, 0.07234, 0.76, 0.07234, 0.51, -0.06068, 0.51, -0.06068, 0.76, 0.6771, 0.8421, 0.6937, 0.09824, 0.876, 0.0918, 0.8843, 0.8421, 0.6441, 0.9247, 0.638, 0.08343, 0.8347, 0.08525, 0.8347, 0.9182, 0.5884, 0.9677, 0.5915, 0.07565, 0.8512, 0.07871, 0.8512, 0.9695])
me_cube_035.materials.append(mat_material_balcao)
me_cube_035.materials.append(mat_material_balcao_001)
me_cube_035.use_remesh_preserve_volume = False
me_cube_035.use_remesh_preserve_attributes = False
me_cube_035.use_mirror_vertex_groups = False
me_cube_035.update()
me_cube_031 = bpy.data.meshes.new('Cube.031')
me_cube_031.from_pydata([(-1.0, -1.0, -1.0), (-9.385, 9.865, 1.166), (-1.074, 9.865, 1.166), (-0.9877, 2.0, 1.166), (-9.245, 9.855, 1.166), (-9.379, 2.0, 1.166), (-9.11, 9.825, 1.166), (-0.9342, 9.855, 1.166), (-0.8474, 1.99, 1.166), (-9.379, 17.33, 1.166), (-8.986, 9.776, 1.166), (-0.7994, 9.825, 1.166), (-8.877, 9.711, 1.166), (-0.978, 17.33, 1.166), (-0.7126, 1.96, 1.166), (-8.788, 9.632, 1.166), (-0.6751, 9.776, 1.166), (-9.238, 1.99, 1.166), (-1.0, -1.0, 1.0), (-8.721, 9.541, 1.166), (-0.5662, 9.711, 1.166), (-9.238, 17.32, 1.166), (-8.68, 9.442, 1.166), (-0.5883, 1.912, 1.166), (-8.666, 9.34, 1.166), (-0.4768, 9.632, 1.166), (-9.104, 1.96, 1.166), (-1.0, 1.0, -1.0), (-8.68, 9.238, 1.166), (-0.4103, 9.541, 1.166), (-0.4794, 1.847, 1.166), (-8.721, 9.139, 1.166), (-0.3694, 9.442, 1.166), (-8.788, 9.049, 1.166), (-9.104, 17.29, 1.166), (-0.39, 1.767, 1.166), (-8.877, 8.969, 1.166), (-0.3556, 9.34, 1.166), (-8.979, 1.912, 1.166), (-8.986, 8.904, 1.166), (-0.8377, 17.32, 1.166), (-1.0, 1.0, 1.0), (-9.11, 8.856, 1.166), (-0.3694, 9.238, 1.166), (-0.3235, 1.676, 1.166), (-8.87, 1.847, 1.166), (-9.245, 8.826, 1.166), (-0.4103, 9.139, 1.166), (-9.385, 8.816, 1.166), (-0.2826, 1.578, 1.166), (1.0, -1.0, -1.0), (-9.526, 8.826, 1.166), (-0.4768, 9.049, 1.166), (-8.979, 17.24, 1.166), (-9.66, 8.856, 1.166), (-0.2826, 1.578, 1.555), (-0.5662, 8.969, 1.166), (-9.785, 8.904, 1.166), (-8.781, 1.767, 1.166), (-0.2688, 1.476, 1.166), (-9.894, 8.969, 1.166), (-0.6751, 8.904, 1.166), (-0.7029, 17.29, 1.166), (-0.7994, 8.856, 1.166), (-9.983, 9.049, 1.166), (-0.2688, 1.476, 1.555), (-10.05, 9.139, 1.166), (-8.87, 17.18, 1.166), (-0.2826, 1.373, 1.166), (-0.9342, 8.826, 1.166), (-10.09, 9.238, 1.166), (-8.714, 1.676, 1.166), (-10.09, 9.238, 1.555), (-1.074, 8.816, 1.166), (-10.1, 9.34, 1.166), (-0.2826, 1.373, 1.555), (-10.1, 9.34, 1.555), (1.0, -1.0, 1.0), (-10.09, 9.442, 1.166), (-1.215, 8.826, 1.166), (-10.09, 9.442, 1.555), (-0.3235, 1.275, 1.166), (-10.05, 9.541, 1.166), (1.0, 1.0, -1.0), (-8.674, 1.578, 1.166), (-9.983, 9.632, 1.166), (-1.35, 8.856, 1.166), (-0.39, 1.184, 1.166), (-9.894, 9.711, 1.166), (-8.781, 17.1, 1.166), (-1.474, 8.904, 1.166), (-9.785, 9.776, 1.166), (-8.66, 1.476, 1.166), (-9.66, 9.825, 1.166), (-0.4794, 1.105, 1.166), (-1.583, 8.969, 1.166), (-0.5786, 17.24, 1.166), (-9.526, 9.855, 1.166), (-1.672, 9.049, 1.166), (1.0, 1.0, 1.0), (-0.5883, 1.04, 1.166), (-1.739, 9.139, 1.166), (1.003, -1.012, 0.9613), (-0.7126, 0.9913, 1.166), (-1.78, 9.238, 1.166), (-8.674, 1.373, 1.166), (-8.714, 17.01, 1.166), (-1.793, 9.34, 1.166), (-0.4697, 17.18, 1.166), (-0.8474, 0.9614, 1.166), (-1.78, 9.442, 1.166), (-8.714, 1.275, 1.166), (-8.674, 16.91, 1.166), (-0.9877, 0.9513, 1.166), (-1.739, 9.541, 1.166), (0.1626, 0.3878, 1.769), (-1.672, 9.632, 1.166), (-8.781, 1.184, 1.166), (-1.128, 0.9614, 1.166), (1.003, 19.59, 0.9613), (-1.583, 9.711, 1.166), (-8.66, 16.8, 1.166), (-1.474, 9.776, 1.166), (-1.263, 0.9913, 1.166), (-8.87, 1.105, 1.166), (-1.35, 9.825, 1.166), (-0.3803, 17.1, 1.166), (-1.387, 1.04, 1.166), (-1.215, 9.855, 1.166), (0.1626, 18.19, 1.769), (-8.979, 1.04, 1.166), (-1.496, 1.105, 1.166), (-11.37, -1.012, 0.9613), (-8.674, 16.7, 1.166), (-1.585, 1.184, 1.166), (-9.104, 0.9913, 1.166), (-0.3138, 17.01, 1.166), (-1.652, 1.275, 1.166), (-10.53, 0.3878, 1.769), (-9.238, 0.9614, 1.166), (-1.693, 1.373, 1.166), (-8.714, 16.6, 1.166), (-9.379, 0.9513, 1.166), (-1.707, 1.476, 1.166), (-11.37, 19.59, 0.9613), (-0.2729, 16.91, 1.166), (-1.693, 1.578, 1.166), (-9.519, 0.9614, 1.166), (-8.781, 16.51, 1.166), (-1.652, 1.676, 1.166), (-10.53, 18.19, 1.769), (-9.654, 0.9913, 1.166), (-1.585, 1.767, 1.166), (-8.87, 16.43, 1.166), (-0.2729, 16.91, 1.479), (-1.496, 1.847, 1.166), (1.003, -1.012, 1.769), (-1.387, 1.912, 1.166), (-9.778, 1.04, 1.166), (-0.2591, 16.8, 1.166), (-1.263, 1.96, 1.166), (-9.887, 1.105, 1.166), (-8.979, 16.37, 1.166), (1.003, 19.59, 1.769), (-1.128, 1.99, 1.166), (-0.2591, 16.8, 1.555), (-9.976, 1.184, 1.166), (-9.104, 16.32, 1.166), (-11.37, 19.59, 1.769), (-10.04, 1.275, 1.166), (-0.2729, 16.7, 1.166), (-10.08, 1.373, 1.166), (-9.238, 16.29, 1.166), (-0.2729, 16.7, 1.555), (-10.08, 1.373, 1.477), (-11.37, -1.012, 1.769), (-10.1, 1.476, 1.166), (-10.1, 1.476, 1.555), (-9.379, 16.28, 1.166), (-0.3138, 16.6, 1.166), (-10.08, 1.578, 1.166), (0.1626, 0.8808, 0.9707), (-10.08, 1.578, 1.555), (-9.519, 16.29, 1.166), (-10.04, 1.676, 1.166), (0.1626, 18.19, 0.9707), (-9.976, 1.767, 1.166), (-0.3803, 16.51, 1.166), (-9.654, 16.32, 1.166), (-9.887, 1.847, 1.166), (-10.53, 0.3878, 0.9707), (-10.53, 18.19, 0.9707), (-9.778, 1.912, 1.166), (-9.778, 16.37, 1.166), (-0.4697, 16.43, 1.166), (-9.654, 1.96, 1.166), (-10.59, 0.06622, 1.146), (-9.887, 16.43, 1.166), (-9.519, 1.99, 1.166), (-10.08, 0.9296, 1.48), (-0.5786, 16.37, 1.166), (-9.976, 16.51, 1.166), (-10.59, 18.26, 1.146), (-10.08, 17.4, 1.48), (-10.04, 16.6, 1.166), (-0.7029, 16.32, 1.166), (-10.08, 16.7, 1.166), (0.2277, 0.06622, 1.146), (-10.08, 16.7, 1.481), (-0.2857, 0.9296, 1.48), (-10.1, 16.8, 1.166), (0.2277, 18.26, 1.146), (-10.1, 16.8, 1.555), (-0.8377, 16.29, 1.166), (-10.08, 16.91, 1.166), (-0.2857, 17.4, 1.48), (-10.08, 16.91, 1.481), (-10.59, 0.06622, 1.584), (-10.04, 17.01, 1.166), (-0.978, 16.28, 1.166), (-10.59, 18.26, 1.584), (0.2277, 18.26, 1.584), (-9.976, 17.1, 1.166), (-1.118, 16.29, 1.166), (0.2277, 0.06622, 1.584), (-9.887, 17.18, 1.166), (-1.253, 16.32, 1.166), (-10.59, 0.06622, 1.673), (-9.778, 17.24, 1.166), (-10.59, 18.26, 1.673), (-9.654, 17.29, 1.166), (-1.377, 16.37, 1.166), (0.2277, 18.26, 1.673), (0.2277, 0.06622, 1.673), (-9.519, 17.32, 1.166), (-1.486, 16.43, 1.166), (-10.08, 0.9296, 1.673), (-10.08, 17.4, 1.673), (-1.576, 16.51, 1.166), (-0.2857, 17.4, 1.673), (-0.2857, 0.9296, 1.673), (-1.642, 16.6, 1.166), (-11.35, -1.0, -1.0), (-11.35, -1.0, 1.0), (-1.683, 16.7, 1.166), (-11.35, 1.0, -1.0), (-11.35, 1.0, 1.0), (-1.697, 16.8, 1.166), (-9.349, -1.0, -1.0), (-9.349, -1.0, 1.0), (-1.683, 16.91, 1.166), (-9.349, 1.0, -1.0), (-9.349, 1.0, 1.0), (-1.0, 17.58, -1.0), (-1.642, 17.01, 1.166), (-1.0, 17.58, 1.0), (-1.576, 17.1, 1.166), (-1.0, 19.58, -1.0), (-1.0, 19.58, 1.0), (1.0, 17.58, -1.0), (-1.486, 17.18, 1.166), (1.0, 17.58, 1.0), (-1.377, 17.24, 1.166), (1.0, 19.58, -1.0), (1.0, 19.58, 1.0), (-11.35, 17.58, -1.0), (-1.253, 17.29, 1.166), (-11.35, 17.58, 1.0), (-11.35, 19.58, -1.0), (-1.118, 17.32, 1.166), (-11.35, 19.58, 1.0), (-9.354, 17.58, -1.0), (-9.354, 17.58, 1.0), (-9.354, 19.58, -1.0), (-9.354, 19.58, 1.0), (-1.697, 16.8, 1.48), (-1.642, 16.6, 1.48), (-1.683, 16.7, 1.48), (-1.683, 16.91, 1.48), (-1.642, 17.01, 1.48), (-1.576, 16.51, 1.48), (-1.576, 17.1, 1.48), (-1.486, 16.43, 1.48), (-1.486, 17.18, 1.48), (-1.377, 16.37, 1.48), (-1.377, 17.24, 1.48), (-1.253, 16.32, 1.48), (-1.253, 17.29, 1.48), (-1.118, 16.29, 1.48), (-1.118, 17.32, 1.48), (-0.8377, 17.32, 1.48), (-0.5786, 17.24, 1.48), (-0.4697, 17.18, 1.48), (-0.7029, 17.29, 1.48), (-0.978, 16.28, 1.48), (-0.978, 17.33, 1.48), (-0.8377, 16.29, 1.48), (-0.5786, 16.37, 1.48), (-0.4697, 16.43, 1.48), (-0.7029, 16.32, 1.48), (-0.3803, 17.1, 1.48), (-0.3138, 16.6, 1.48), (-0.2857, 16.67, 1.48), (-0.3803, 16.51, 1.48), (-0.2857, 16.94, 1.48), (-0.3138, 17.01, 1.48), (-0.2857, 16.67, 1.479), (-0.2857, 16.94, 1.479), (-10.08, 16.69, 1.48), (-10.08, 16.92, 1.48), (-9.976, 16.51, 1.48), (-10.04, 16.6, 1.48), (-10.04, 17.01, 1.48), (-9.976, 17.1, 1.48), (-9.778, 16.37, 1.48), (-9.887, 16.43, 1.48), (-9.519, 16.29, 1.48), (-9.654, 16.32, 1.48), (-9.887, 17.18, 1.48), (-9.654, 17.29, 1.48), (-9.778, 17.24, 1.48), (-9.519, 17.32, 1.48), (-9.379, 16.28, 1.48), (-9.104, 16.32, 1.48), (-9.238, 16.29, 1.48), (-8.781, 16.51, 1.48), (-8.781, 17.1, 1.48), (-8.87, 16.43, 1.48), (-8.87, 17.18, 1.48), (-8.66, 16.8, 1.48), (-8.674, 16.91, 1.48), (-8.714, 16.6, 1.48), (-8.674, 16.7, 1.48), (-8.714, 17.01, 1.48), (-8.979, 17.24, 1.48), (-8.979, 16.37, 1.48), (-9.104, 17.29, 1.48), (-9.379, 17.33, 1.48), (-9.238, 17.32, 1.48), (-10.08, 16.69, 1.481), (-10.08, 16.92, 1.481), (-10.08, 1.361, 1.48), (-10.08, 1.59, 1.48), (-10.04, 1.676, 1.48), (-10.04, 1.275, 1.48), (-9.976, 1.184, 1.48), (-9.976, 1.767, 1.48), (-9.887, 1.105, 1.48), (-9.887, 1.847, 1.48), (-9.778, 1.04, 1.48), (-9.778, 1.912, 1.48), (-9.519, 0.9614, 1.48), (-9.519, 1.99, 1.48), (-9.654, 0.9913, 1.48), (-9.654, 1.96, 1.48), (-9.379, 0.9513, 1.48), (-9.379, 2.0, 1.48), (-9.238, 0.9614, 1.48), (-9.238, 1.99, 1.48), (-8.979, 1.04, 1.48), (-8.979, 1.912, 1.48), (-9.104, 0.9913, 1.48), (-9.104, 1.96, 1.48), (-8.781, 1.184, 1.48), (-8.781, 1.767, 1.48), (-8.66, 1.476, 1.48), (-8.674, 1.373, 1.48), (-8.674, 1.578, 1.48), (-8.714, 1.275, 1.48), (-8.714, 1.676, 1.48), (-8.87, 1.105, 1.48), (-8.87, 1.847, 1.48), (-10.08, 1.361, 1.479), (-10.08, 1.59, 1.477), (-0.2857, 1.366, 1.48), (-0.2857, 1.585, 1.48), (-0.3235, 1.676, 1.48), (-1.128, 0.9614, 1.48), (-0.9877, 0.9513, 1.48), (-1.707, 1.476, 1.48), (-1.693, 1.373, 1.48), (-1.693, 1.578, 1.48), (-1.652, 1.275, 1.48), (-1.652, 1.676, 1.48), (-1.585, 1.767, 1.48), (-1.496, 1.105, 1.48), (-1.496, 1.847, 1.48), (-1.263, 0.9913, 1.48), (-1.387, 1.04, 1.48), (-1.387, 1.912, 1.48), (-1.585, 1.184, 1.48), (-1.263, 1.96, 1.48), (-1.128, 1.99, 1.48), (-0.9877, 2.0, 1.48), (-0.7126, 0.9913, 1.48), (-0.7126, 1.96, 1.48), (-0.8474, 0.9614, 1.48), (-0.8474, 1.99, 1.48), (-0.4794, 1.105, 1.48), (-0.3235, 1.275, 1.48), (-0.39, 1.184, 1.48), (-0.39, 1.767, 1.48), (-0.5883, 1.04, 1.48), (-0.4794, 1.847, 1.48), (-0.5883, 1.912, 1.48), (-0.2857, 1.366, 1.48), (-0.2857, 1.585, 1.478), (-0.3694, 9.238, 1.48), (-0.3556, 9.34, 1.48), (-0.3694, 9.442, 1.48), (-0.4103, 9.139, 1.48), (-0.4103, 9.541, 1.48), (-0.4768, 9.049, 1.48), (-0.4768, 9.632, 1.48), (-0.5662, 8.969, 1.48), (-0.5662, 9.711, 1.48), (-0.6751, 9.776, 1.48), (-0.7659, 9.812, 1.48), (-0.6751, 8.904, 1.48), (-1.78, 9.238, 1.48), (-1.793, 9.34, 1.48), (-1.739, 9.139, 1.48), (-1.78, 9.442, 1.48), (-1.739, 9.541, 1.48), (-1.672, 9.632, 1.48), (-1.474, 8.904, 1.48), (-1.583, 8.969, 1.48), (-1.583, 9.711, 1.48), (-1.672, 9.049, 1.48), (-1.35, 9.825, 1.48), (-1.215, 9.855, 1.48), (-1.074, 9.865, 1.48), (-1.215, 8.826, 1.48), (-0.9342, 8.826, 1.48), (-0.9342, 9.855, 1.48), (-0.7994, 8.856, 1.48), (-0.7994, 9.825, 1.48), (-1.35, 8.856, 1.48), (-1.074, 8.816, 1.48), (-1.474, 9.776, 1.48), (-10.08, 9.21, 1.48), (-10.08, 9.471, 1.48), (-10.05, 9.541, 1.48), (-10.05, 9.139, 1.48), (-9.983, 9.632, 1.48), (-9.983, 9.049, 1.48), (-9.894, 9.711, 1.48), (-9.894, 8.969, 1.48), (-9.785, 9.776, 1.48), (-9.785, 8.904, 1.48), (-9.66, 9.825, 1.48), (-9.66, 8.856, 1.48), (-9.526, 9.855, 1.48), (-9.526, 8.826, 1.48), (-9.385, 9.865, 1.48), (-9.385, 8.816, 1.48), (-9.245, 8.826, 1.48), (-9.245, 9.855, 1.48), (-8.986, 9.776, 1.48), (-8.986, 8.904, 1.48), (-9.11, 9.825, 1.48), (-9.11, 8.856, 1.48), (-8.788, 9.049, 1.48), (-8.788, 9.632, 1.48), (-8.666, 9.34, 1.48), (-8.68, 9.442, 1.48), (-8.68, 9.238, 1.48), (-8.721, 9.139, 1.48), (-8.721, 9.541, 1.48), (-8.877, 8.969, 1.48), (-8.877, 9.711, 1.48), (-10.08, 9.21, 1.48), (-10.08, 9.471, 1.48)], [], [(0, 18, 41, 27), (27, 41, 99, 83), (83, 99, 77, 50), (50, 77, 18, 0), (27, 83, 50, 0), (99, 41, 18, 77), (102, 156, 163, 119), (119, 163, 168, 144), (144, 168, 175, 132), (132, 175, 156, 102), (144, 191, 185, 119), (150, 129, 185, 191), (115, 129, 163, 156), (129, 150, 168, 163), (150, 138, 175, 168), (138, 115, 156, 175), (138, 150, 191, 190), (129, 115, 181, 185), (115, 138, 190, 181), (132, 190, 191, 144), (119, 185, 181, 102), (102, 181, 190, 132), (181, 185, 191, 190), (196, 217, 220, 202), (202, 220, 221, 211), (211, 221, 224, 207), (207, 224, 217, 196), (202, 211, 207, 196), (344, 341, 199, 209, 374, 399, 400, 398, 402, 394, 396, 378, 377, 387, 388, 385, 390, 382, 380, 379, 381, 383, 384, 386, 389, 391, 392, 393, 397, 395, 404, 403, 401, 376, 375, 302, 301, 303, 298, 297, 299, 296, 294, 417, 416, 415, 413, 411, 409, 408, 407, 410, 412, 414, 418, 435, 433, 438, 432, 437, 425, 426, 428, 421, 419, 420, 422, 423, 424, 427, 439, 429, 430, 431, 288, 286, 284, 282, 280, 276, 277, 275, 278, 279, 281, 283, 285, 287, 289, 295, 290, 293, 291, 292, 300, 305, 304, 215, 203, 309, 312, 313, 318, 320, 319, 321, 337, 338, 336, 334, 328, 326, 333, 330, 329, 332, 331, 325, 327, 335, 323, 324, 322, 316, 317, 314, 315, 310, 311, 308, 441, 442, 444, 446, 448, 450, 452, 454, 457, 460, 458, 470, 463, 468, 465, 464, 466, 467, 462, 469, 459, 461, 456, 455, 453, 451, 449, 447, 445, 443, 440, 342, 343, 346, 348, 350, 354, 352, 356, 358, 362, 360, 371, 364, 369, 367, 365, 366, 368, 363, 370, 359, 361, 357, 355, 351, 353, 349, 347, 345), (417, 294, 288, 431, 434, 436), (340, 309, 203, 237, 236, 199, 341, 372, 373, 342, 440, 471, 472, 441, 308, 339), (405, 374, 209, 240, 239, 215, 304, 307, 306, 302, 375, 406), (221, 220, 229, 232), (217, 224, 233, 227), (236, 237, 229, 227), (237, 239, 232, 229), (239, 240, 233, 232), (240, 236, 227, 233), (224, 221, 232, 233), (209, 199, 236, 240), (203, 215, 239, 237), (220, 217, 227, 229), (242, 243, 246, 245), (245, 246, 252, 251), (251, 252, 249, 248), (248, 249, 243, 242), (245, 251, 248, 242), (252, 246, 243, 249), (253, 255, 258, 257), (257, 258, 264, 263), (263, 264, 261, 259), (259, 261, 255, 253), (257, 263, 259, 253), (264, 258, 255, 261), (265, 267, 270, 268), (268, 270, 274, 273), (273, 274, 272, 271), (271, 272, 267, 265), (268, 273, 271, 265), (274, 270, 267, 272), (295, 13, 40, 290), (290, 40, 62, 293), (293, 62, 96, 291), (291, 96, 108, 292), (292, 108, 126, 300), (126, 136, 305, 300), (304, 305, 136, 145, 154, 307), (145, 159, 165, 154), (159, 170, 173, 165), (302, 306, 173, 170, 179, 301), (179, 187, 303, 301), (187, 194, 298, 303), (194, 200, 297, 298), (200, 205, 299, 297), (205, 213, 296, 299), (213, 219, 294, 296), (219, 223, 288, 294), (223, 226, 286, 288), (226, 231, 284, 286), (231, 235, 282, 284), (235, 238, 280, 282), (280, 238, 241, 276), (276, 241, 244, 277), (277, 244, 247, 275), (275, 247, 250, 278), (278, 250, 254, 279), (279, 254, 256, 281), (281, 256, 260, 283), (283, 260, 262, 285), (285, 262, 266, 287), (307, 154, 165, 173, 306), (287, 266, 269, 289), (289, 269, 13, 295), (179, 170, 159, 145, 136, 126, 108, 96, 62, 40, 13, 269, 266, 262, 260, 256, 254, 250, 247, 244, 241, 238, 235, 231, 226, 223, 219, 213, 205, 200, 194, 187), (337, 9, 21, 338), (338, 21, 34, 336), (336, 34, 53, 334), (334, 53, 67, 328), (328, 67, 89, 326), (89, 106, 333, 326), (106, 112, 330, 333), (112, 121, 329, 330), (121, 133, 332, 329), (133, 141, 331, 332), (141, 148, 325, 331), (148, 153, 327, 325), (153, 162, 335, 327), (162, 167, 323, 335), (167, 172, 324, 323), (172, 178, 322, 324), (178, 183, 316, 322), (183, 188, 317, 316), (188, 193, 314, 317), (193, 197, 315, 314), (197, 201, 310, 315), (310, 201, 204, 311), (308, 311, 204, 206, 208, 339), (206, 210, 212, 208), (210, 214, 216, 212), (309, 340, 216, 214, 218, 312), (312, 218, 222, 313), (313, 222, 225, 318), (318, 225, 228, 320), (320, 228, 230, 319), (339, 208, 212, 216, 340), (319, 230, 234, 321), (321, 234, 9, 337), (133, 121, 112, 106, 89, 67, 53, 34, 21, 9, 234, 230, 228, 225, 222, 218, 214, 210, 206, 204, 201, 197, 193, 188, 183, 178, 172, 167, 162, 153, 148, 141), (356, 5, 17, 358), (358, 17, 26, 362), (362, 26, 38, 360), (360, 38, 45, 371), (371, 45, 58, 364), (58, 71, 369, 364), (71, 84, 367, 369), (84, 92, 365, 367), (92, 105, 366, 365), (105, 111, 368, 366), (111, 117, 363, 368), (117, 124, 370, 363), (124, 130, 359, 370), (130, 135, 361, 359), (135, 139, 357, 361), (139, 142, 355, 357), (142, 147, 351, 355), (147, 151, 353, 351), (151, 158, 349, 353), (158, 161, 347, 349), (161, 166, 345, 347), (345, 166, 169, 344), (341, 344, 169, 171, 174, 372), (171, 176, 177, 174), (176, 180, 182, 177), (342, 373, 182, 180, 184, 343), (343, 184, 186, 346), (346, 186, 189, 348), (348, 189, 192, 350), (350, 192, 195, 354), (373, 372, 174, 177, 182), (354, 195, 198, 352), (352, 198, 5, 356), (92, 84, 71, 58, 45, 38, 26, 17, 5, 198, 195, 192, 189, 186, 184, 180, 176, 171, 169, 166, 161, 158, 151, 147, 142, 139, 135, 130, 124, 117, 111, 105), (393, 3, 8, 397), (397, 8, 14, 395), (395, 14, 23, 404), (404, 23, 30, 403), (403, 30, 35, 401), (35, 44, 376, 401), (375, 376, 44, 49, 55, 406), (49, 59, 65, 55), (59, 68, 75, 65), (374, 405, 75, 68, 81, 399), (81, 87, 400, 399), (87, 94, 398, 400), (94, 100, 402, 398), (100, 103, 394, 402), (103, 109, 396, 394), (396, 109, 113, 378), (113, 118, 377, 378), (377, 118, 123, 387), (123, 127, 388, 387), (127, 131, 385, 388), (131, 134, 390, 385), (390, 134, 137, 382), (382, 137, 140, 380), (380, 140, 143, 379), (379, 143, 146, 381), (381, 146, 149, 383), (383, 149, 152, 384), (384, 152, 155, 386), (386, 155, 157, 389), (389, 157, 160, 391), (406, 55, 65, 75, 405), (391, 160, 164, 392), (392, 164, 3, 393), (81, 68, 59, 49, 44, 35, 30, 23, 14, 8, 3, 164, 160, 157, 155, 152, 149, 146, 143, 140, 137, 134, 131, 127, 123, 118, 113, 109, 103, 100, 94, 87), (431, 2, 7, 434), (434, 7, 11, 436), (417, 436, 11, 16, 416), (416, 16, 20, 415), (415, 20, 25, 413), (25, 29, 411, 413), (29, 32, 409, 411), (32, 37, 408, 409), (37, 43, 407, 408), (43, 47, 410, 407), (47, 52, 412, 410), (52, 56, 414, 412), (414, 56, 61, 418), (61, 63, 435, 418), (63, 69, 433, 435), (69, 73, 438, 433), (73, 79, 432, 438), (79, 86, 437, 432), (86, 90, 425, 437), (90, 95, 426, 425), (95, 98, 428, 426), (428, 98, 101, 421), (421, 101, 104, 419), (419, 104, 107, 420), (420, 107, 110, 422), (422, 110, 114, 423), (423, 114, 116, 424), (424, 116, 120, 427), (427, 120, 122, 439), (439, 122, 125, 429), (429, 125, 128, 430), (430, 128, 2, 431), (47, 43, 37, 32, 29, 25, 20, 16, 11, 7, 2, 128, 125, 122, 120, 116, 114, 110, 107, 104, 101, 98, 95, 90, 86, 79, 73, 69, 63, 61, 56, 52), (454, 1, 4, 457), (457, 4, 6, 460), (460, 6, 10, 458), (458, 10, 12, 470), (470, 12, 15, 463), (15, 19, 468, 463), (19, 22, 465, 468), (22, 24, 464, 465), (24, 28, 466, 464), (28, 31, 467, 466), (31, 33, 462, 467), (33, 36, 469, 462), (36, 39, 459, 469), (39, 42, 461, 459), (42, 46, 456, 461), (46, 48, 455, 456), (48, 51, 453, 455), (51, 54, 451, 453), (54, 57, 449, 451), (57, 60, 447, 449), (60, 64, 445, 447), (445, 64, 66, 443), (443, 66, 70, 72, 471, 440), (70, 74, 76, 72), (74, 78, 80, 76), (80, 78, 82, 442, 441, 472), (442, 82, 85, 444), (444, 85, 88, 446), (446, 88, 91, 448), (448, 91, 93, 450), (471, 72, 76, 80, 472), (450, 93, 97, 452), (452, 97, 1, 454), (22, 19, 15, 12, 10, 6, 4, 1, 97, 93, 91, 88, 85, 82, 78, 74, 70, 66, 64, 60, 57, 54, 51, 48, 46, 42, 39, 36, 33, 31, 28, 24)])
me_cube_031.polygons.foreach_set('use_smooth', [1, 1, 1, 1, 1, 1, 0, 0, 0, 0, 0, 0, 0, 0, 0, 0, 0, 0, 0, 0, 0, 0, 0, 0, 0, 0, 0, 0, 0, 0, 0, 0, 0, 0, 0, 0, 0, 0, 0, 0, 0, 0, 1, 1, 1, 1, 1, 1, 1, 1, 1, 1, 1, 1, 1, 1, 1, 1, 1, 1, 1, 1, 1, 1, 1, 1, 1, 1, 1, 1, 1, 1, 1, 1, 1, 1, 1, 1, 1, 1, 1, 1, 1, 1, 1, 1, 1, 1, 1, 1, 1, 1, 1, 1, 1, 1, 1, 1, 1, 1, 1, 1, 1, 1, 1, 1, 1, 1, 1, 1, 1, 1, 1, 1, 1, 1, 1, 1, 1, 1, 1, 1, 1, 1, 1, 1, 1, 1, 1, 1, 1, 1, 1, 1, 1, 1, 1, 1, 1, 1, 1, 1, 1, 1, 1, 1, 1, 1, 1, 1, 1, 1, 1, 1, 1, 1, 1, 1, 1, 1, 1, 1, 1, 1, 1, 1, 1, 1, 1, 1, 1, 1, 1, 1, 1, 1, 1, 1, 1, 1, 1, 1, 1, 1, 1, 1, 1, 1, 1, 1, 1, 1, 1, 1, 1, 1, 1, 1, 1, 1, 1, 1, 1, 1, 1, 1, 1, 1, 1, 1, 1, 1, 1, 1, 1, 1, 1, 1, 1, 1, 1, 1, 1, 1, 1, 1, 1, 1, 1, 1, 1, 1, 1, 1, 1, 1, 1, 1, 1, 1, 1, 1, 1, 1, 1, 1, 1, 1, 1, 1, 1, 1, 1, 1, 1, 1, 1, 1, 1, 1, 1, 1, 1])
me_cube_031.polygons.foreach_set('material_index', [2, 2, 2, 2, 1, 0, 2, 2, 2, 2, 2, 2, 2, 2, 2, 2, 2, 2, 2, 2, 2, 2, 2, 0, 0, 0, 0, 0, 0, 0, 0, 0, 0, 0, 0, 0, 0, 0, 0, 0, 0, 0, 2, 2, 2, 2, 1, 3, 2, 2, 2, 2, 2, 4, 2, 2, 2, 2, 1, 5, 0, 0, 0, 0, 0, 0, 0, 0, 0, 0, 0, 0, 0, 0, 0, 0, 0, 0, 0, 0, 0, 0, 0, 0, 0, 0, 0, 0, 0, 0, 0, 0, 0, 6, 0, 0, 0, 0, 0, 0, 0, 0, 0, 0, 0, 0, 0, 0, 0, 0, 0, 0, 0, 0, 0, 0, 0, 0, 0, 0, 0, 0, 0, 0, 0, 0, 0, 6, 0, 0, 0, 0, 0, 0, 0, 0, 0, 0, 0, 0, 0, 0, 0, 0, 0, 0, 0, 0, 0, 0, 0, 0, 0, 0, 0, 0, 0, 0, 0, 0, 0, 6, 0, 0, 0, 0, 0, 0, 0, 0, 0, 0, 0, 0, 0, 0, 0, 0, 0, 0, 0, 0, 0, 0, 0, 0, 0, 0, 0, 0, 0, 0, 0, 0, 0, 6, 0, 0, 0, 0, 0, 0, 0, 0, 0, 0, 0, 0, 0, 0, 0, 0, 0, 0, 0, 0, 0, 0, 0, 0, 0, 0, 0, 0, 0, 0, 0, 0, 6, 0, 0, 0, 0, 0, 0, 0, 0, 0, 0, 0, 0, 0, 0, 0, 0, 0, 0, 0, 0, 0, 0, 0, 0, 0, 0, 0, 0, 0, 0, 0, 0, 0, 6])
_uv = me_cube_031.uv_layers.new(name='UVMap')
_uv.uv.foreach_set('vector', [0.499, 1.464, 0.499, 0.7395, 0.01644, 0.7395, 0.01644, 1.464, 1.953, 0.01057, 1.953, -0.7143, 1.47, -0.7143, 1.47, 0.01057, -0.9527, 0.7375, -0.9527, 0.01258, -0.4701, 0.01258, -0.4701, 0.7375, -0.9527, 0.01057, -0.9527, -0.7143, -0.4701, -0.7143, -0.4701, 0.01057, 0.8027, 0.3399, 1.553, 0.3399, 1.553, -0.6601, 0.8027, -0.6601, 0.625, 0.5, 0.875, 0.5, 0.875, 0.75, 0.625, 0.75, -0.02248, 0.3312, -0.01567, 0.5435, 1.009, 0.5636, 1.026, 0.3786, -0.01487, 0.07315, 0.01228, 0.438, 1.001, 0.4836, 1.013, 0.2286, 0.02504, 0.9946, 0.1728, 1.0, 0.1728, 4.156e-05, 4.156e-05, 0.007914, 0.01111, 0.4883, 0.01196, 0.7722, 0.9804, 0.7789, 0.9914, 0.5039, 0.5483, 0.0002577, 0.6033, 0.02507, 0.6033, 0.3407, 0.5483, 0.3655, 0.3159, 0.7975, 0.0002577, 0.7975, 0.0002577, 0.8288, 0.3159, 0.8288, 0.3523, 0.05113, 0.3521, 0.9854, 0.686, 0.9855, 0.7048, 0.04221, 0.8958, 0.9533, 0.9174, 0.1081, 0.6968, 0.1117, 0.6952, 0.9432, 0.597, 1.121, 0.6017, 0.001542, 0.3032, 0.003056, 0.3079, 1.121, 4.127e-05, 0.06798, 4.123e-05, 0.932, 0.17, 1.0, 0.17, 4.123e-05, 0.6594, 0.0002577, 0.6594, 0.526, 0.6908, 0.526, 0.6908, 0.0002577, 0.6913, 0.526, 0.6913, 0.0002577, 0.7227, 0.01482, 0.7227, 0.526, 0.0002577, 0.7656, 0.3159, 0.7656, 0.3159, 0.7969, 0.0002577, 0.7969, 0.4162, 0.8106, 0.3914, 0.7556, 0.3914, 0.05532, 0.4162, 0.0002577, 0.4922, 0.8106, 0.4674, 0.7556, 0.4674, 0.07471, 0.4922, 0.0002577, 0.3908, 0.3655, 0.3164, 0.3407, 0.3358, 0.02507, 0.3908, 0.0002577, 0.0002577, 0.6811, 0.0002578, 0.0002577, 0.3159, 0.0002577, 0.3159, 0.7005, 0.375, 0.0, 0.625, 0.0, 0.625, 0.25, 0.375, 0.25, 0.375, 0.25, 0.625, 0.25, 0.625, 0.5, 0.375, 0.5, 0.375, 0.5, 0.625, 0.5, 0.625, 0.75, 0.375, 0.75, 0.375, 0.75, 0.625, 0.75, 0.625, 1.0, 0.375, 1.0, 0.125, 0.5, 0.375, 0.5, 0.375, 0.75, 0.125, 0.75, 0.8623, 0.7334, 0.8631, 0.7322, 0.8631, 0.7381, 0.6369, 0.7381, 0.6369, 0.7321, 0.6377, 0.7334, 0.6393, 0.7346, 0.6413, 0.7357, 0.6439, 0.7366, 0.6467, 0.7373, 0.6498, 0.7377, 0.6531, 0.7378, 0.6563, 0.7377, 0.6594, 0.7373, 0.6623, 0.7366, 0.6648, 0.7357, 0.6669, 0.7346, 0.6684, 0.7334, 0.6694, 0.732, 0.6697, 0.7306, 0.6694, 0.7292, 0.6684, 0.7279, 0.6669, 0.7266, 0.6648, 0.7255, 0.6623, 0.7246, 0.6594, 0.724, 0.6563, 0.7236, 0.6531, 0.7234, 0.6498, 0.7236, 0.6467, 0.724, 0.6439, 0.7246, 0.6413, 0.7255, 0.6393, 0.7266, 0.6377, 0.7279, 0.6369, 0.7291, 0.6369, 0.5219, 0.6375, 0.5228, 0.639, 0.524, 0.6411, 0.5251, 0.6436, 0.526, 0.6465, 0.5267, 0.6496, 0.5271, 0.6529, 0.5272, 0.648, 0.6161, 0.6459, 0.6166, 0.6433, 0.6175, 0.6413, 0.6186, 0.6397, 0.6198, 0.6388, 0.6212, 0.6385, 0.6226, 0.6388, 0.624, 0.6397, 0.6253, 0.6413, 0.6266, 0.6433, 0.6277, 0.6459, 0.6286, 0.6487, 0.6292, 0.6518, 0.6297, 0.6551, 0.6298, 0.6583, 0.6297, 0.6614, 0.6292, 0.6643, 0.6286, 0.6668, 0.6277, 0.6689, 0.6266, 0.6704, 0.6253, 0.6714, 0.624, 0.6717, 0.6226, 0.6714, 0.6212, 0.6704, 0.6198, 0.6689, 0.6186, 0.6668, 0.6175, 0.6643, 0.6166, 0.6614, 0.6159, 0.6583, 0.6155, 0.6551, 0.6154, 0.6561, 0.5271, 0.6592, 0.5267, 0.6621, 0.526, 0.6646, 0.5251, 0.6667, 0.524, 0.6682, 0.5228, 0.6691, 0.5214, 0.6695, 0.52, 0.6691, 0.5186, 0.6682, 0.5173, 0.6667, 0.516, 0.6646, 0.5149, 0.6621, 0.514, 0.6592, 0.5134, 0.6561, 0.513, 0.6529, 0.5128, 0.6496, 0.513, 0.6465, 0.5134, 0.6436, 0.514, 0.6411, 0.5149, 0.639, 0.516, 0.6375, 0.5173, 0.6369, 0.5182, 0.6369, 0.5119, 0.8631, 0.5119, 0.8631, 0.5185, 0.8623, 0.5173, 0.8608, 0.516, 0.8587, 0.5149, 0.8562, 0.514, 0.8533, 0.5134, 0.8502, 0.513, 0.847, 0.5128, 0.8437, 0.513, 0.8406, 0.5134, 0.8377, 0.514, 0.8352, 0.5149, 0.8332, 0.516, 0.8316, 0.5173, 0.8307, 0.5186, 0.8304, 0.52, 0.8307, 0.5214, 0.8316, 0.5228, 0.8332, 0.524, 0.8352, 0.5251, 0.8377, 0.526, 0.8406, 0.5267, 0.8437, 0.5271, 0.847, 0.5272, 0.8502, 0.5271, 0.8533, 0.5267, 0.8562, 0.526, 0.8587, 0.5251, 0.8608, 0.524, 0.8623, 0.5228, 0.8631, 0.5216, 0.8631, 0.6208, 0.8625, 0.6198, 0.8609, 0.6186, 0.8589, 0.6175, 0.8563, 0.6166, 0.8535, 0.6159, 0.8504, 0.6155, 0.8471, 0.6154, 0.8439, 0.6155, 0.8408, 0.6159, 0.8379, 0.6166, 0.8354, 0.6175, 0.8333, 0.6186, 0.8318, 0.6198, 0.8308, 0.6212, 0.8305, 0.6226, 0.8308, 0.624, 0.8318, 0.6253, 0.8333, 0.6266, 0.8354, 0.6277, 0.8379, 0.6286, 0.8408, 0.6292, 0.8439, 0.6297, 0.8471, 0.6298, 0.8504, 0.6297, 0.8535, 0.6292, 0.8563, 0.6286, 0.8589, 0.6277, 0.8609, 0.6266, 0.8625, 0.6253, 0.8631, 0.6244, 0.8631, 0.7291, 0.8623, 0.7279, 0.8608, 0.7266, 0.8587, 0.7255, 0.8562, 0.7246, 0.8533, 0.724, 0.8502, 0.7236, 0.847, 0.7234, 0.8437, 0.7236, 0.8406, 0.724, 0.8377, 0.7246, 0.8352, 0.7255, 0.8332, 0.7266, 0.8316, 0.7279, 0.8307, 0.7292, 0.8304, 0.7306, 0.8307, 0.732, 0.8316, 0.7334, 0.8332, 0.7346, 0.8352, 0.7357, 0.8377, 0.7366, 0.8406, 0.7373, 0.8437, 0.7377, 0.847, 0.7378, 0.8502, 0.7377, 0.8533, 0.7373, 0.8562, 0.7366, 0.8587, 0.7357, 0.8608, 0.7346, 0.648, 0.6161, 0.6529, 0.5272, 0.6561, 0.5271, 0.6551, 0.6154, 0.6518, 0.6155, 0.6487, 0.6159, 0.8631, 0.5185, 0.8631, 0.5185, 0.8631, 0.5119, 0.8631, 0.5119, 0.8631, 0.7381, 0.8631, 0.7381, 0.8631, 0.7322, 0.8631, 0.7322, 0.8631, 0.7291, 0.8631, 0.7291, 0.8631, 0.6244, 0.8631, 0.6244, 0.8631, 0.6208, 0.8631, 0.6208, 0.8631, 0.5216, 0.8631, 0.5216, 0.6369, 0.7321, 0.6369, 0.7321, 0.6369, 0.7381, 0.6369, 0.7381, 0.6369, 0.5119, 0.6369, 0.5119, 0.6369, 0.5182, 0.6369, 0.5182, 0.6369, 0.5219, 0.6369, 0.5219, 0.6369, 0.7291, 0.6369, 0.7291, 0.625, 0.5, 0.625, 0.25, 0.625, 0.25, 0.625, 0.5, 0.625, 1.0, 0.625, 0.75, 0.625, 0.75, 0.625, 1.0, 0.8631, 0.7381, 0.8631, 0.5119, 0.875, 0.5, 0.875, 0.75, 0.8631, 0.5119, 0.6369, 0.5119, 0.625, 0.5, 0.875, 0.5, 0.6369, 0.5119, 0.6369, 0.7381, 0.625, 0.75, 0.625, 0.5, 0.6369, 0.7381, 0.8631, 0.7381, 0.875, 0.75, 0.625, 0.75, 0.625, 0.75, 0.625, 0.5, 0.625, 0.5, 0.625, 0.75, 0.6369, 0.7381, 0.8631, 0.7381, 0.8631, 0.7381, 0.6369, 0.7381, 0.8631, 0.5119, 0.6369, 0.5119, 0.6369, 0.5119, 0.8631, 0.5119, 0.625, 0.25, 0.625, 0.0, 0.625, 0.0, 0.625, 0.25, -0.4701, 1.464, -0.4701, 0.7395, -0.9527, 0.7395, -0.9527, 1.464, 1.468, 0.01057, 1.468, -0.7143, 0.9856, -0.7143, 0.9856, 0.01057, 0.01644, 0.7375, 0.01644, 0.01258, 0.499, 0.01258, 0.499, 0.7375, 0.501, 1.464, 0.501, 0.7395, 0.9836, 0.7395, 0.9836, 1.464, 0.6717, 0.3399, 1.422, 0.3399, 1.422, -0.6601, 0.6717, -0.6601, 0.625, 0.5, 0.875, 0.5, 0.875, 0.75, 0.625, 0.75, 0.01443, 1.464, 0.01443, 0.7395, -0.4681, 0.7395, -0.4681, 1.464, 1.953, 0.7375, 1.953, 0.01258, 1.47, 0.01258, 1.47, 0.7375, 0.501, 0.01057, 0.501, -0.7143, 0.9836, -0.7143, 0.9836, 0.01057, -0.4681, 0.01057, -0.4681, -0.7143, 0.01443, -0.7143, 0.01443, 0.01057, 1.468, 0.7395, 0.9856, 0.7395, 0.9856, 1.464, 1.468, 1.464, 0.625, 0.5, 0.875, 0.5, 0.875, 0.75, 0.625, 0.75, 0.9836, 0.7375, 0.9836, 0.01258, 0.501, 0.01258, 0.501, 0.7375, 0.01443, 0.7375, 0.01443, 0.01258, -0.4681, 0.01258, -0.4681, 0.7375, 0.01644, 0.01057, 0.01644, -0.7143, 0.499, -0.7143, 0.499, 0.01057, 0.9856, 0.7375, 0.9856, 0.01258, 1.468, 0.01258, 1.468, 0.7375, 0.6698, 0.6283, 1.421, 0.6283, 1.421, -0.3717, 0.6698, -0.3717, 0.625, 0.5, 0.875, 0.5, 0.875, 0.75, 0.625, 0.75, 1.0, 0.9045, 1.0, 0.5, 0.9688, 0.5, 0.9688, 0.9045, 0.9688, 0.9045, 0.9688, 0.5, 0.9375, 0.5, 0.9375, 0.9045, 0.9375, 0.9045, 0.9375, 0.5, 0.9062, 0.5, 0.9062, 0.9045, 0.9062, 0.9045, 0.9062, 0.5, 0.875, 0.5, 0.875, 0.9045, 0.875, 0.9045, 0.875, 0.5, 0.8438, 0.5, 0.8438, 0.9045, 0.8438, 0.5, 0.8125, 0.5, 0.8125, 0.9045, 0.8438, 0.9045, 0.791, 0.9045, 0.8125, 0.9045, 0.8125, 0.5, 0.7812, 0.5, 0.7812, 1.0, 0.791, 1.0, 0.7812, 0.5, 0.75, 0.5, 0.75, 1.0, 0.7812, 1.0, 0.75, 0.5, 0.7188, 0.5, 0.7188, 1.0, 0.75, 1.0, 0.709, 0.9045, 0.709, 1.0, 0.7188, 1.0, 0.7188, 0.5, 0.6875, 0.5, 0.6875, 0.9045, 0.6875, 0.5, 0.6562, 0.5, 0.6562, 0.9045, 0.6875, 0.9045, 0.6562, 0.5, 0.625, 0.5, 0.625, 0.9045, 0.6562, 0.9045, 0.625, 0.5, 0.5938, 0.5, 0.5938, 0.9045, 0.625, 0.9045, 0.5938, 0.5, 0.5625, 0.5, 0.5625, 0.9045, 0.5938, 0.9045, 0.5625, 0.5, 0.5312, 0.5, 0.5312, 0.9045, 0.5625, 0.9045, 0.5312, 0.5, 0.5, 0.5, 0.5, 0.9045, 0.5312, 0.9045, 0.5, 0.5, 0.4688, 0.5, 0.4688, 0.9045, 0.5, 0.9045, 0.4688, 0.5, 0.4375, 0.5, 0.4375, 0.9045, 0.4688, 0.9045, 0.4375, 0.5, 0.4062, 0.5, 0.4062, 0.9045, 0.4375, 0.9045, 0.4062, 0.5, 0.375, 0.5, 0.375, 0.9045, 0.4062, 0.9045, 0.375, 0.5, 0.3438, 0.5, 0.3438, 0.9045, 0.375, 0.9045, 0.3438, 0.9045, 0.3438, 0.5, 0.3125, 0.5, 0.3125, 0.9045, 0.3125, 0.9045, 0.3125, 0.5, 0.2812, 0.5, 0.2812, 0.9045, 0.2812, 0.9045, 0.2812, 0.5, 0.25, 0.5, 0.25, 0.9045, 0.25, 0.9045, 0.25, 0.5, 0.2188, 0.5, 0.2188, 0.9045, 0.2188, 0.9045, 0.2188, 0.5, 0.1875, 0.5, 0.1875, 0.9045, 0.1875, 0.9045, 0.1875, 0.5, 0.1562, 0.5, 0.1562, 0.9045, 0.1562, 0.9045, 0.1562, 0.5, 0.125, 0.5, 0.125, 0.9045, 0.125, 0.9045, 0.125, 0.5, 0.09375, 0.5, 0.09375, 0.9045, 0.09375, 0.9045, 0.09375, 0.5, 0.0625, 0.5, 0.0625, 0.9045, 0.4811, 0.3108, 0.4854, 0.2968, 0.49, 0.25, 0.4854, 0.2032, 0.4811, 0.1892, 0.0625, 0.9045, 0.0625, 0.5, 0.03125, 0.5, 0.03125, 0.9045, 0.03125, 0.9045, 0.03125, 0.5, 0.0, 0.5, 0.0, 0.9045, 0.9717, 0.1582, 0.9854, 0.2032, 0.99, 0.25, 0.9854, 0.2968, 0.9717, 0.3418, 0.9496, 0.3833, 0.9197, 0.4197, 0.8833, 0.4496, 0.8418, 0.4717, 0.7968, 0.4854, 0.75, 0.49, 0.7032, 0.4854, 0.6582, 0.4717, 0.6167, 0.4496, 0.5803, 0.4197, 0.5504, 0.3833, 0.5283, 0.3418, 0.5146, 0.2968, 0.51, 0.25, 0.5146, 0.2032, 0.5283, 0.1582, 0.5504, 0.1167, 0.5803, 0.08029, 0.6167, 0.05045, 0.6582, 0.02827, 0.7032, 0.01461, 0.75, 0.01, 0.7968, 0.01461, 0.8418, 0.02827, 0.8833, 0.05045, 0.9197, 0.08029, 0.9496, 0.1167, 1.0, 0.9045, 1.0, 0.5, 0.9688, 0.5, 0.9688, 0.9045, 0.9688, 0.9045, 0.9688, 0.5, 0.9375, 0.5, 0.9375, 0.9045, 0.9375, 0.9045, 0.9375, 0.5, 0.9062, 0.5, 0.9062, 0.9045, 0.9062, 0.9045, 0.9062, 0.5, 0.875, 0.5, 0.875, 0.9045, 0.875, 0.9045, 0.875, 0.5, 0.8438, 0.5, 0.8438, 0.9045, 0.8438, 0.5, 0.8125, 0.5, 0.8125, 0.9045, 0.8438, 0.9045, 0.8125, 0.5, 0.7812, 0.5, 0.7812, 0.9045, 0.8125, 0.9045, 0.7812, 0.5, 0.75, 0.5, 0.75, 0.9045, 0.7812, 0.9045, 0.75, 0.5, 0.7188, 0.5, 0.7188, 0.9045, 0.75, 0.9045, 0.7188, 0.5, 0.6875, 0.5, 0.6875, 0.9045, 0.7188, 0.9045, 0.6875, 0.5, 0.6562, 0.5, 0.6562, 0.9045, 0.6875, 0.9045, 0.6562, 0.5, 0.625, 0.5, 0.625, 0.9045, 0.6562, 0.9045, 0.625, 0.5, 0.5938, 0.5, 0.5938, 0.9045, 0.625, 0.9045, 0.5938, 0.5, 0.5625, 0.5, 0.5625, 0.9045, 0.5938, 0.9045, 0.5625, 0.5, 0.5312, 0.5, 0.5312, 0.9045, 0.5625, 0.9045, 0.5312, 0.5, 0.5, 0.5, 0.5, 0.9045, 0.5312, 0.9045, 0.5, 0.5, 0.4688, 0.5, 0.4688, 0.9045, 0.5, 0.9045, 0.4688, 0.5, 0.4375, 0.5, 0.4375, 0.9045, 0.4688, 0.9045, 0.4375, 0.5, 0.4062, 0.5, 0.4062, 0.9045, 0.4375, 0.9045, 0.4062, 0.5, 0.375, 0.5, 0.375, 0.9045, 0.4062, 0.9045, 0.375, 0.5, 0.3438, 0.5, 0.3438, 0.9045, 0.375, 0.9045, 0.3438, 0.9045, 0.3438, 0.5, 0.3125, 0.5, 0.3125, 0.9045, 0.2851, 0.9045, 0.3125, 0.9045, 0.3125, 0.5, 0.2812, 0.5, 0.2812, 1.0, 0.2851, 1.0, 0.2812, 0.5, 0.25, 0.5, 0.25, 1.0, 0.2812, 1.0, 0.25, 0.5, 0.2188, 0.5, 0.2188, 1.0, 0.25, 1.0, 0.2149, 0.9045, 0.2149, 1.0, 0.2188, 1.0, 0.2188, 0.5, 0.1875, 0.5, 0.1875, 0.9045, 0.1875, 0.9045, 0.1875, 0.5, 0.1562, 0.5, 0.1562, 0.9045, 0.1562, 0.9045, 0.1562, 0.5, 0.125, 0.5, 0.125, 0.9045, 0.125, 0.9045, 0.125, 0.5, 0.09375, 0.5, 0.09375, 0.9045, 0.09375, 0.9045, 0.09375, 0.5, 0.0625, 0.5, 0.0625, 0.9045, 0.01631, 0.1976, 0.01461, 0.2032, 0.01, 0.25, 0.01461, 0.2968, 0.01631, 0.3024, 0.0625, 0.9045, 0.0625, 0.5, 0.03125, 0.5, 0.03125, 0.9045, 0.03125, 0.9045, 0.03125, 0.5, 0.0, 0.5, 0.0, 0.9045, 0.9854, 0.2032, 0.99, 0.25, 0.9854, 0.2968, 0.9717, 0.3418, 0.9496, 0.3833, 0.9197, 0.4197, 0.8833, 0.4496, 0.8418, 0.4717, 0.7968, 0.4854, 0.75, 0.49, 0.7032, 0.4854, 0.6582, 0.4717, 0.6167, 0.4496, 0.5803, 0.4197, 0.5504, 0.3833, 0.5283, 0.3418, 0.5146, 0.2968, 0.51, 0.25, 0.5146, 0.2032, 0.5283, 0.1582, 0.5504, 0.1167, 0.5803, 0.08029, 0.6167, 0.05045, 0.6582, 0.02827, 0.7032, 0.01461, 0.75, 0.01, 0.7968, 0.01461, 0.8418, 0.02827, 0.8833, 0.05045, 0.9197, 0.08029, 0.9496, 0.1167, 0.9717, 0.1582, 1.0, 0.9045, 1.0, 0.5, 0.9688, 0.5, 0.9688, 0.9045, 0.9688, 0.9045, 0.9688, 0.5, 0.9375, 0.5, 0.9375, 0.9045, 0.9375, 0.9045, 0.9375, 0.5, 0.9062, 0.5, 0.9062, 0.9045, 0.9062, 0.9045, 0.9062, 0.5, 0.875, 0.5, 0.875, 0.9045, 0.875, 0.9045, 0.875, 0.5, 0.8438, 0.5, 0.8438, 0.9045, 0.8438, 0.5, 0.8125, 0.5, 0.8125, 0.9045, 0.8438, 0.9045, 0.8125, 0.5, 0.7812, 0.5, 0.7812, 0.9045, 0.8125, 0.9045, 0.7812, 0.5, 0.75, 0.5, 0.75, 0.9045, 0.7812, 0.9045, 0.75, 0.5, 0.7188, 0.5, 0.7188, 0.9045, 0.75, 0.9045, 0.7188, 0.5, 0.6875, 0.5, 0.6875, 0.9045, 0.7188, 0.9045, 0.6875, 0.5, 0.6562, 0.5, 0.6562, 0.9045, 0.6875, 0.9045, 0.6562, 0.5, 0.625, 0.5, 0.625, 0.9045, 0.6562, 0.9045, 0.625, 0.5, 0.5938, 0.5, 0.5938, 0.9045, 0.625, 0.9045, 0.5938, 0.5, 0.5625, 0.5, 0.5625, 0.9045, 0.5938, 0.9045, 0.5625, 0.5, 0.5312, 0.5, 0.5312, 0.9045, 0.5625, 0.9045, 0.5312, 0.5, 0.5, 0.5, 0.5, 0.9045, 0.5312, 0.9045, 0.5, 0.5, 0.4688, 0.5, 0.4688, 0.9045, 0.5, 0.9045, 0.4688, 0.5, 0.4375, 0.5, 0.4375, 0.9045, 0.4688, 0.9045, 0.4375, 0.5, 0.4062, 0.5, 0.4062, 0.9045, 0.4375, 0.9045, 0.4062, 0.5, 0.375, 0.5, 0.375, 0.9045, 0.4062, 0.9045, 0.375, 0.5, 0.3438, 0.5, 0.3438, 0.9045, 0.375, 0.9045, 0.3438, 0.9045, 0.3438, 0.5, 0.3125, 0.5, 0.3125, 0.9045, 0.2851, 0.9045, 0.3125, 0.9045, 0.3125, 0.5, 0.2812, 0.5, 0.2812, 1.0, 0.2851, 1.0, 0.2812, 0.5, 0.25, 0.5, 0.25, 1.0, 0.2812, 1.0, 0.25, 0.5, 0.2188, 0.5, 0.2188, 1.0, 0.25, 1.0, 0.2149, 0.9045, 0.2149, 1.0, 0.2188, 1.0, 0.2188, 0.5, 0.1875, 0.5, 0.1875, 0.9045, 0.1875, 0.9045, 0.1875, 0.5, 0.1562, 0.5, 0.1562, 0.9045, 0.1562, 0.9045, 0.1562, 0.5, 0.125, 0.5, 0.125, 0.9045, 0.125, 0.9045, 0.125, 0.5, 0.09375, 0.5, 0.09375, 0.9045, 0.09375, 0.9045, 0.09375, 0.5, 0.0625, 0.5, 0.0625, 0.9045, 0.01631, 0.3024, 0.01631, 0.1976, 0.01461, 0.2032, 0.01, 0.25, 0.01461, 0.2968, 0.0625, 0.9045, 0.0625, 0.5, 0.03125, 0.5, 0.03125, 0.9045, 0.03125, 0.9045, 0.03125, 0.5, 0.0, 0.5, 0.0, 0.9045, 0.99, 0.25, 0.9854, 0.2968, 0.9717, 0.3418, 0.9496, 0.3833, 0.9197, 0.4197, 0.8833, 0.4496, 0.8418, 0.4717, 0.7968, 0.4854, 0.75, 0.49, 0.7032, 0.4854, 0.6582, 0.4717, 0.6167, 0.4496, 0.5803, 0.4197, 0.5504, 0.3833, 0.5283, 0.3418, 0.5146, 0.2968, 0.51, 0.25, 0.5146, 0.2032, 0.5283, 0.1582, 0.5504, 0.1167, 0.5803, 0.08029, 0.6167, 0.05045, 0.6582, 0.02827, 0.7032, 0.01461, 0.75, 0.01, 0.7968, 0.01461, 0.8418, 0.02827, 0.8833, 0.05045, 0.9197, 0.08029, 0.9496, 0.1167, 0.9717, 0.1582, 0.9854, 0.2032, 1.0, 0.9045, 1.0, 0.5, 0.9688, 0.5, 0.9688, 0.9045, 0.9688, 0.9045, 0.9688, 0.5, 0.9375, 0.5, 0.9375, 0.9045, 0.9375, 0.9045, 0.9375, 0.5, 0.9062, 0.5, 0.9062, 0.9045, 0.9062, 0.9045, 0.9062, 0.5, 0.875, 0.5, 0.875, 0.9045, 0.875, 0.9045, 0.875, 0.5, 0.8438, 0.5, 0.8438, 0.9045, 0.8438, 0.5, 0.8125, 0.5, 0.8125, 0.9045, 0.8438, 0.9045, 0.7836, 0.9045, 0.8125, 0.9045, 0.8125, 0.5, 0.7812, 0.5, 0.7812, 1.0, 0.7836, 1.0, 0.7812, 0.5, 0.75, 0.5, 0.75, 1.0, 0.7812, 1.0, 0.75, 0.5, 0.7188, 0.5, 0.7188, 1.0, 0.75, 1.0, 0.7164, 0.9045, 0.7164, 1.0, 0.7188, 1.0, 0.7188, 0.5, 0.6875, 0.5, 0.6875, 0.9045, 0.6875, 0.5, 0.6562, 0.5, 0.6562, 0.9045, 0.6875, 0.9045, 0.6562, 0.5, 0.625, 0.5, 0.625, 0.9045, 0.6562, 0.9045, 0.625, 0.5, 0.5938, 0.5, 0.5938, 0.9045, 0.625, 0.9045, 0.5938, 0.5, 0.5625, 0.5, 0.5625, 0.9045, 0.5938, 0.9045, 0.5625, 0.5, 0.5312, 0.5, 0.5312, 0.9045, 0.5625, 0.9045, 0.5312, 0.9045, 0.5312, 0.5, 0.5, 0.5, 0.5, 0.9045, 0.5, 0.5, 0.4688, 0.5, 0.4688, 0.9045, 0.5, 0.9045, 0.4688, 0.9045, 0.4688, 0.5, 0.4375, 0.5, 0.4375, 0.9045, 0.4375, 0.5, 0.4062, 0.5, 0.4062, 0.9045, 0.4375, 0.9045, 0.4062, 0.5, 0.375, 0.5, 0.375, 0.9045, 0.4062, 0.9045, 0.375, 0.5, 0.3438, 0.5, 0.3438, 0.9045, 0.375, 0.9045, 0.3438, 0.9045, 0.3438, 0.5, 0.3125, 0.5, 0.3125, 0.9045, 0.3125, 0.9045, 0.3125, 0.5, 0.2812, 0.5, 0.2812, 0.9045, 0.2812, 0.9045, 0.2812, 0.5, 0.25, 0.5, 0.25, 0.9045, 0.25, 0.9045, 0.25, 0.5, 0.2188, 0.5, 0.2188, 0.9045, 0.2188, 0.9045, 0.2188, 0.5, 0.1875, 0.5, 0.1875, 0.9045, 0.1875, 0.9045, 0.1875, 0.5, 0.1562, 0.5, 0.1562, 0.9045, 0.1562, 0.9045, 0.1562, 0.5, 0.125, 0.5, 0.125, 0.9045, 0.125, 0.9045, 0.125, 0.5, 0.09375, 0.5, 0.09375, 0.9045, 0.09375, 0.9045, 0.09375, 0.5, 0.0625, 0.5, 0.0625, 0.9045, 0.4844, 0.3002, 0.4854, 0.2968, 0.49, 0.25, 0.4854, 0.2032, 0.4844, 0.1998, 0.0625, 0.9045, 0.0625, 0.5, 0.03125, 0.5, 0.03125, 0.9045, 0.03125, 0.9045, 0.03125, 0.5, 0.0, 0.5, 0.0, 0.9045, 0.9717, 0.1582, 0.9854, 0.2032, 0.99, 0.25, 0.9854, 0.2968, 0.9717, 0.3418, 0.9496, 0.3833, 0.9197, 0.4197, 0.8833, 0.4496, 0.8418, 0.4717, 0.7968, 0.4854, 0.75, 0.49, 0.7032, 0.4854, 0.6582, 0.4717, 0.6167, 0.4496, 0.5803, 0.4197, 0.5504, 0.3833, 0.5283, 0.3418, 0.5146, 0.2968, 0.51, 0.25, 0.5146, 0.2032, 0.5283, 0.1582, 0.5504, 0.1167, 0.5803, 0.08029, 0.6167, 0.05045, 0.6582, 0.02827, 0.7032, 0.01461, 0.75, 0.01, 0.7968, 0.01461, 0.8418, 0.02827, 0.8833, 0.05045, 0.9197, 0.08029, 0.9496, 0.1167, 1.0, 0.9045, 1.0, 0.5, 0.9688, 0.5, 0.9688, 0.9045, 0.9688, 0.9045, 0.9688, 0.5, 0.9375, 0.5, 0.9375, 0.9045, 0.9291, 0.9045, 0.9375, 0.9045, 0.9375, 0.5, 0.9062, 0.5, 0.9062, 0.9045, 0.9062, 0.9045, 0.9062, 0.5, 0.875, 0.5, 0.875, 0.9045, 0.875, 0.9045, 0.875, 0.5, 0.8438, 0.5, 0.8438, 0.9045, 0.8438, 0.5, 0.8125, 0.5, 0.8125, 0.9045, 0.8438, 0.9045, 0.8125, 0.5, 0.7812, 0.5, 0.7812, 0.9045, 0.8125, 0.9045, 0.7812, 0.5, 0.75, 0.5, 0.75, 0.9045, 0.7812, 0.9045, 0.75, 0.5, 0.7188, 0.5, 0.7188, 0.9045, 0.75, 0.9045, 0.7188, 0.5, 0.6875, 0.5, 0.6875, 0.9045, 0.7188, 0.9045, 0.6875, 0.5, 0.6562, 0.5, 0.6562, 0.9045, 0.6875, 0.9045, 0.6562, 0.5, 0.625, 0.5, 0.625, 0.9045, 0.6562, 0.9045, 0.625, 0.9045, 0.625, 0.5, 0.5938, 0.5, 0.5938, 0.9045, 0.5938, 0.5, 0.5625, 0.5, 0.5625, 0.9045, 0.5938, 0.9045, 0.5625, 0.5, 0.5312, 0.5, 0.5312, 0.9045, 0.5625, 0.9045, 0.5312, 0.5, 0.5, 0.5, 0.5, 0.9045, 0.5312, 0.9045, 0.5, 0.5, 0.4688, 0.5, 0.4688, 0.9045, 0.5, 0.9045, 0.4688, 0.5, 0.4375, 0.5, 0.4375, 0.9045, 0.4688, 0.9045, 0.4375, 0.5, 0.4062, 0.5, 0.4062, 0.9045, 0.4375, 0.9045, 0.4062, 0.5, 0.375, 0.5, 0.375, 0.9045, 0.4062, 0.9045, 0.375, 0.5, 0.3438, 0.5, 0.3438, 0.9045, 0.375, 0.9045, 0.3438, 0.9045, 0.3438, 0.5, 0.3125, 0.5, 0.3125, 0.9045, 0.3125, 0.9045, 0.3125, 0.5, 0.2812, 0.5, 0.2812, 0.9045, 0.2812, 0.9045, 0.2812, 0.5, 0.25, 0.5, 0.25, 0.9045, 0.25, 0.9045, 0.25, 0.5, 0.2188, 0.5, 0.2188, 0.9045, 0.2188, 0.9045, 0.2188, 0.5, 0.1875, 0.5, 0.1875, 0.9045, 0.1875, 0.9045, 0.1875, 0.5, 0.1562, 0.5, 0.1562, 0.9045, 0.1562, 0.9045, 0.1562, 0.5, 0.125, 0.5, 0.125, 0.9045, 0.125, 0.9045, 0.125, 0.5, 0.09375, 0.5, 0.09375, 0.9045, 0.09375, 0.9045, 0.09375, 0.5, 0.0625, 0.5, 0.0625, 0.9045, 0.0625, 0.9045, 0.0625, 0.5, 0.03125, 0.5, 0.03125, 0.9045, 0.03125, 0.9045, 0.03125, 0.5, 0.0, 0.5, 0.0, 0.9045, 0.9717, 0.1582, 0.9854, 0.2032, 0.99, 0.25, 0.9854, 0.2968, 0.9717, 0.3418, 0.9496, 0.3833, 0.9197, 0.4197, 0.8833, 0.4496, 0.8418, 0.4717, 0.7968, 0.4854, 0.75, 0.49, 0.7032, 0.4854, 0.6582, 0.4717, 0.6167, 0.4496, 0.5803, 0.4197, 0.5504, 0.3833, 0.5283, 0.3418, 0.5146, 0.2968, 0.51, 0.25, 0.5146, 0.2032, 0.5283, 0.1582, 0.5504, 0.1167, 0.5803, 0.08029, 0.6167, 0.05045, 0.6582, 0.02827, 0.7032, 0.01461, 0.75, 0.01, 0.7968, 0.01461, 0.8418, 0.02827, 0.8833, 0.05045, 0.9197, 0.08029, 0.9496, 0.1167, 1.0, 0.9045, 1.0, 0.5, 0.9688, 0.5, 0.9688, 0.9045, 0.9688, 0.9045, 0.9688, 0.5, 0.9375, 0.5, 0.9375, 0.9045, 0.9375, 0.9045, 0.9375, 0.5, 0.9062, 0.5, 0.9062, 0.9045, 0.9062, 0.9045, 0.9062, 0.5, 0.875, 0.5, 0.875, 0.9045, 0.875, 0.9045, 0.875, 0.5, 0.8438, 0.5, 0.8438, 0.9045, 0.8438, 0.5, 0.8125, 0.5, 0.8125, 0.9045, 0.8438, 0.9045, 0.8125, 0.5, 0.7812, 0.5, 0.7812, 0.9045, 0.8125, 0.9045, 0.7812, 0.5, 0.75, 0.5, 0.75, 0.9045, 0.7812, 0.9045, 0.75, 0.5, 0.7188, 0.5, 0.7188, 0.9045, 0.75, 0.9045, 0.7188, 0.5, 0.6875, 0.5, 0.6875, 0.9045, 0.7188, 0.9045, 0.6875, 0.5, 0.6562, 0.5, 0.6562, 0.9045, 0.6875, 0.9045, 0.6562, 0.5, 0.625, 0.5, 0.625, 0.9045, 0.6562, 0.9045, 0.625, 0.5, 0.5938, 0.5, 0.5938, 0.9045, 0.625, 0.9045, 0.5938, 0.5, 0.5625, 0.5, 0.5625, 0.9045, 0.5938, 0.9045, 0.5625, 0.5, 0.5312, 0.5, 0.5312, 0.9045, 0.5625, 0.9045, 0.5312, 0.5, 0.5, 0.5, 0.5, 0.9045, 0.5312, 0.9045, 0.5, 0.5, 0.4688, 0.5, 0.4688, 0.9045, 0.5, 0.9045, 0.4688, 0.5, 0.4375, 0.5, 0.4375, 0.9045, 0.4688, 0.9045, 0.4375, 0.5, 0.4062, 0.5, 0.4062, 0.9045, 0.4375, 0.9045, 0.4062, 0.5, 0.375, 0.5, 0.375, 0.9045, 0.4062, 0.9045, 0.375, 0.5, 0.3438, 0.5, 0.3438, 0.9045, 0.375, 0.9045, 0.3438, 0.9045, 0.3438, 0.5, 0.3125, 0.5, 0.3125, 0.9045, 0.3125, 0.9045, 0.3125, 0.5, 0.2812, 0.5, 0.2812, 1.0, 0.2902, 1.0, 0.2902, 0.9045, 0.2812, 0.5, 0.25, 0.5, 0.25, 1.0, 0.2812, 1.0, 0.25, 0.5, 0.2188, 0.5, 0.2188, 1.0, 0.25, 1.0, 0.2188, 1.0, 0.2188, 0.5, 0.1875, 0.5, 0.1875, 0.9045, 0.2098, 0.9045, 0.2098, 1.0, 0.1875, 0.9045, 0.1875, 0.5, 0.1562, 0.5, 0.1562, 0.9045, 0.1562, 0.9045, 0.1562, 0.5, 0.125, 0.5, 0.125, 0.9045, 0.125, 0.9045, 0.125, 0.5, 0.09375, 0.5, 0.09375, 0.9045, 0.09375, 0.9045, 0.09375, 0.5, 0.0625, 0.5, 0.0625, 0.9045, 0.01854, 0.1902, 0.01461, 0.2032, 0.01, 0.25, 0.01461, 0.2968, 0.01854, 0.3098, 0.0625, 0.9045, 0.0625, 0.5, 0.03125, 0.5, 0.03125, 0.9045, 0.03125, 0.9045, 0.03125, 0.5, 0.0, 0.5, 0.0, 0.9045, 0.9854, 0.2968, 0.9717, 0.3418, 0.9496, 0.3833, 0.9197, 0.4197, 0.8833, 0.4496, 0.8418, 0.4717, 0.7968, 0.4854, 0.75, 0.49, 0.7032, 0.4854, 0.6582, 0.4717, 0.6167, 0.4496, 0.5803, 0.4197, 0.5504, 0.3833, 0.5283, 0.3418, 0.5146, 0.2968, 0.51, 0.25, 0.5146, 0.2032, 0.5283, 0.1582, 0.5504, 0.1167, 0.5803, 0.08029, 0.6167, 0.05045, 0.6582, 0.02827, 0.7032, 0.01461, 0.75, 0.01, 0.7968, 0.01461, 0.8418, 0.02827, 0.8833, 0.05045, 0.9197, 0.08029, 0.9496, 0.1167, 0.9717, 0.1582, 0.9854, 0.2032, 0.99, 0.25])
me_cube_031.materials.append(mat_material_050)
me_cube_031.materials.append(mat_material_051)
me_cube_031.materials.append(mat_madeira_amarela)
me_cube_031.materials.append(None)
me_cube_031.materials.append(None)
me_cube_031.materials.append(mat_material_049)
me_cube_031.materials.append(mat_material_xadrez_001)
me_cube_031.use_remesh_fix_poles = True
me_cube_031.use_remesh_preserve_attributes = False
me_cube_031.use_mirror_x = True
me_cube_031.update()
me_plano_000 = bpy.data.meshes.new('Plano.000')
me_plano_000.from_pydata([(-1.0, -0.9032, -5.875e-09), (1.0, -0.9032, -5.875e-09), (-1.0, 1.0, 0.0), (1.0, 1.0, 0.0), (-1.0, 1.0, 2.055), (1.0, 1.0, 2.063), (-1.0, 2.888, 2.068), (1.0, 2.893, 2.077), (-0.7503, 1.0, 2.055), (-0.7503, 1.0, 0.0), (-0.7503, 2.888, 2.068), (0.7909, 1.0, 0.0), (0.7909, 1.0, 2.063), (0.7909, 2.89, 2.071), (-1.0, -0.898, 2.075), (1.0, -0.898, 2.075), (-1.0, 2.891, 2.075), (1.0, 2.891, 2.075), (-0.7169, 1.452, 0.5065), (-0.7169, 1.478, 0.4601), (-0.7169, 1.372, 0.422), (-0.7169, 1.398, 0.3756), (-0.6115, 1.452, 0.5065), (-0.6115, 1.478, 0.4601), (-0.6115, 1.372, 0.422), (-0.6115, 1.398, 0.3756), (-0.5831, 1.555, 0.6205), (-0.5831, 1.581, 0.5741), (-0.5831, 1.476, 0.5361), (-0.5831, 1.501, 0.4897), (-0.4777, 1.555, 0.6205), (-0.4777, 1.581, 0.5741), (-0.4777, 1.476, 0.5361), (-0.4777, 1.501, 0.4897), (-0.5831, 1.352, 0.3899), (-0.5831, 1.377, 0.3435), (-0.5831, 1.272, 0.3054), (-0.5831, 1.297, 0.259), (-0.4777, 1.352, 0.3899), (-0.4777, 1.377, 0.3435), (-0.4777, 1.272, 0.3054), (-0.4777, 1.297, 0.259), (-0.4588, 1.452, 0.5065), (-0.4588, 1.478, 0.4601), (-0.4588, 1.372, 0.422), (-0.4588, 1.398, 0.3756), (-0.3534, 1.452, 0.5065), (-0.3534, 1.478, 0.4601), (-0.3534, 1.372, 0.422), (-0.3534, 1.398, 0.3756), (0.5907, 1.637, 0.03464), (0.4376, 1.702, 0.1788), (0.4431, 1.639, 0.0239), (0.5853, 1.7, 0.1896), (0.5667, 1.601, 0.08899), (0.5628, 1.646, 0.1994), (0.4614, 1.603, 0.08134), (0.4575, 1.648, 0.1918), (0.4617, 1.737, 0.1245), (0.4656, 1.692, 0.01406), (0.4422, 1.328, 0.4411), (0.4461, 1.283, 0.3307), (0.5669, 1.735, 0.1321), (0.5708, 1.691, 0.02171), (0.5475, 1.326, 0.4488), (0.5514, 1.281, 0.3383), (-0.6466, -0.5715, 0.02984), (-0.6466, 0.2829, 0.02984), (-0.6466, -0.5715, -0.03886), (-0.6466, 0.2829, -0.03886), (0.6792, -0.5715, 0.02984), (0.6792, 0.2829, 0.02984), (0.6792, -0.5715, -0.03886), (0.6792, 0.2829, -0.03886)], [], [(0, 1, 3, 2), (2, 3, 5, 4), (6, 2, 9, 10), (3, 7, 13, 11), (9, 8, 10), (2, 4, 8, 9), (12, 11, 13), (5, 3, 11, 12), (13, 11, 9, 10), (14, 15, 17, 16), (3, 1, 15, 17), (0, 2, 16, 14), (1, 0, 14, 15), (18, 19, 21, 20), (20, 21, 25, 24), (24, 25, 23, 22), (22, 23, 19, 18), (20, 24, 22, 18), (25, 21, 19, 23), (26, 27, 29, 28), (28, 29, 33, 32), (32, 33, 31, 30), (30, 31, 27, 26), (28, 32, 30, 26), (33, 29, 27, 31), (34, 35, 37, 36), (36, 37, 41, 40), (40, 41, 39, 38), (38, 39, 35, 34), (36, 40, 38, 34), (41, 37, 35, 39), (42, 43, 45, 44), (44, 45, 49, 48), (48, 49, 47, 46), (46, 47, 43, 42), (44, 48, 46, 42), (49, 45, 43, 47), (57, 55, 53, 51), (54, 56, 52, 50), (51, 52, 56, 57), (64, 65, 54, 55), (60, 64, 55, 57), (65, 61, 56, 54), (57, 56, 61, 60), (60, 61, 65, 64), (53, 50, 63, 62), (62, 63, 59, 58), (51, 53, 62, 58), (50, 52, 59, 63), (66, 67, 69, 68), (68, 69, 73, 72), (72, 73, 71, 70), (70, 71, 67, 66), (68, 72, 70, 66), (73, 69, 67, 71), (55, 54, 50, 53), (58, 59, 52, 51)])
me_plano_000.polygons.foreach_set('material_index', [0, 0, 0, 0, 0, 0, 0, 0, 0, 0, 10, 10, 0, 1, 1, 1, 1, 1, 1, 2, 2, 2, 2, 3, 2, 2, 2, 2, 2, 4, 2, 1, 1, 1, 1, 1, 1, 1, 1, 1, 3, 3, 3, 3, 3, 1, 1, 1, 1, 3, 3, 3, 3, 3, 3, 1, 1])
_uv = me_plano_000.uv_layers.new(name='Mapa UV')
_uv.uv.foreach_set('vector', [0.0, 0.0, 1.0, 0.0, 1.0, 1.0, 0.0, 1.0, 0.0, 1.0, 1.0, 1.0, 1.0, 1.0, 0.0, 1.0, 0.0, 0.0, 0.0, 0.0, 0.0, 0.0, 0.0, 0.0, 0.0, 0.0, 0.0, 0.0, 0.0, 0.0, 0.0, 0.0, 0.0, 1.0, 0.0, 1.0, 0.0, 0.0, 0.0, 1.0, 0.0, 1.0, 0.0, 1.0, 0.0, 1.0, 1.0, 1.0, 1.0, 1.0, 0.0, 0.0, 1.0, 1.0, 1.0, 1.0, 1.0, 1.0, 1.0, 1.0, 0.0, 0.0, 0.0, 0.0, 0.0, 0.0, 0.0, 0.0, 0.0, 0.0, 1.0, 0.0, 1.0, 1.0, 0.0, 1.0, 1.001, 0.7563, 1.008, 0.004463, 0.005608, 0.004179, 0.004634, 1.016, -0.005527, 0.2894, 0.009295, 0.9974, 1.022, 0.9987, 1.012, 0.09104, 1.0, 0.0, 0.0, 0.0, 0.0, 0.0, 1.0, 0.0, 0.375, 0.0, 0.625, 0.0, 0.625, 0.25, 0.375, 0.25, 0.375, 0.25, 0.625, 0.25, 0.625, 0.5, 0.375, 0.5, 0.375, 0.5, 0.625, 0.5, 0.625, 0.75, 0.375, 0.75, 0.375, 0.75, 0.625, 0.75, 0.625, 1.0, 0.375, 1.0, 0.125, 0.5, 0.375, 0.5, 0.375, 0.75, 0.125, 0.75, 0.625, 0.5, 0.875, 0.5, 0.875, 0.75, 0.625, 0.75, 0.375, 0.0, 0.625, 0.0, 0.625, 0.25, 0.375, 0.25, 0.375, 0.25, 0.625, 0.25, 0.625, 0.5, 0.375, 0.5, 0.375, 0.5, 0.625, 0.5, 0.625, 0.75, 0.375, 0.75, 0.375, 0.75, 0.625, 0.75, 0.625, 1.0, 0.375, 1.0, 0.125, 0.5, 0.375, 0.5, 0.375, 0.75, 0.125, 0.75, 0.625, 0.5, 0.875, 0.5, 0.875, 0.75, 0.625, 0.75, 0.375, 0.0, 0.625, 0.0, 0.625, 0.25, 0.375, 0.25, 0.375, 0.25, 0.625, 0.25, 0.625, 0.5, 0.375, 0.5, 0.375, 0.5, 0.625, 0.5, 0.625, 0.75, 0.375, 0.75, 0.375, 0.75, 0.625, 0.75, 0.625, 1.0, 0.375, 1.0, 0.125, 0.5, 0.375, 0.5, 0.375, 0.75, 0.125, 0.75, 0.625, 0.5, 0.875, 0.5, 0.875, 0.75, 0.625, 0.75, 0.375, 0.0, 0.625, 0.0, 0.625, 0.25, 0.375, 0.25, 0.375, 0.25, 0.625, 0.25, 0.625, 0.5, 0.375, 0.5, 0.375, 0.5, 0.625, 0.5, 0.625, 0.75, 0.375, 0.75, 0.375, 0.75, 0.625, 0.75, 0.625, 1.0, 0.375, 1.0, 0.125, 0.5, 0.375, 0.5, 0.375, 0.75, 0.125, 0.75, 0.625, 0.5, 0.875, 0.5, 0.875, 0.75, 0.625, 0.75, 0.125, 0.625, 0.375, 0.625, 0.375, 0.6875, 0.125, 0.6875, 0.625, 0.625, 0.875, 0.625, 0.875, 0.6875, 0.625, 0.6875, 0.375, 0.0625, 0.625, 0.0625, 0.625, 0.125, 0.375, 0.125, 0.375, 0.5, 0.625, 0.5, 0.625, 0.625, 0.375, 0.625, 0.125, 0.5, 0.375, 0.5, 0.375, 0.625, 0.125, 0.625, 0.625, 0.5, 0.875, 0.5, 0.875, 0.625, 0.625, 0.625, 0.375, 0.125, 0.625, 0.125, 0.625, 0.25, 0.375, 0.25, 0.375, 0.25, 0.625, 0.25, 0.625, 0.5, 0.375, 0.5, 0.375, 0.6875, 0.625, 0.6875, 0.625, 0.75, 0.375, 0.75, 0.375, 0.75, 0.625, 0.75, 0.625, 1.0, 0.375, 1.0, 0.125, 0.6875, 0.375, 0.6875, 0.375, 0.75, 0.125, 0.75, 0.625, 0.6875, 0.875, 0.6875, 0.875, 0.75, 0.625, 0.75, 0.375, 0.0, 0.625, 0.0, 0.625, 0.25, 0.375, 0.25, 0.375, 0.25, 0.625, 0.25, 0.625, 0.5, 0.375, 0.5, 0.375, 0.5, 0.625, 0.5, 0.625, 0.75, 0.375, 0.75, 0.375, 0.75, 0.625, 0.75, 0.625, 1.0, 0.375, 1.0, 0.125, 0.5, 0.375, 0.5, 0.375, 0.75, 0.125, 0.75, 0.625, 0.5, 0.875, 0.5, 0.875, 0.75, 0.625, 0.75, 0.375, 0.625, 0.625, 0.625, 0.625, 0.6875, 0.375, 0.6875, 0.375, 0.0, 0.625, 0.0, 0.625, 0.0625, 0.375, 0.0625])
me_plano_000.materials.append(mat_material_053)
me_plano_000.materials.append(mat_material_054)
me_plano_000.materials.append(mat_material_064)
me_plano_000.materials.append(mat_material_xadrez_001)
me_plano_000.materials.append(None)
me_plano_000.materials.append(None)
me_plano_000.materials.append(None)
me_plano_000.materials.append(None)
me_plano_000.materials.append(None)
me_plano_000.materials.append(None)
me_plano_000.materials.append(mat_material_095)
me_plano_000.use_remesh_fix_poles = True
me_plano_000.use_remesh_preserve_attributes = False
me_plano_000.use_mirror_x = True
me_plano_000.update()
me_cube_046 = bpy.data.meshes.new('Cube.046')
me_cube_046.from_pydata([(-1.0, -1.0, -1.0), (-1.0, 1.0, -1.0), (-1.0, -1.0, 1.0), (-1.0, 1.0, 1.0), (-1.0, 0.0, 1.0), (-1.0, 0.0, -1.0), (-0.8185, 1.0, -1.0), (-0.8185, -1.0, 1.0), (-0.8185, 1.0, 1.0), (-0.8185, -1.0, -1.0), (-0.8185, 0.0, 1.0), (-0.8185, 0.0, -1.0), (-1.0, -0.8312, -1.0), (-1.0, -0.8312, 1.0), (-0.8185, -0.8312, 1.0), (-0.8185, -0.8312, -1.0), (-1.0, 0.8312, 1.0), (-1.0, 0.8312, -1.0), (-0.8185, 0.8312, 1.0), (-0.8185, 0.8312, -1.0), (-1.0, -1.0, -13.21), (-1.0, 1.0, -13.21), (-0.8185, 1.0, -13.21), (-0.8185, -1.0, -13.21), (-1.0, -0.8312, -13.21), (-0.8185, -0.8312, -13.21), (-1.0, 0.8312, -13.21), (-0.8185, 0.8312, -13.21), (-1.0, 1.0, 18.1), (-0.8185, 1.0, 18.1), (-1.0, 0.8312, 18.1), (-0.8185, 0.8312, 18.1), (-0.8185, 0.8312, 5.091), (-0.8185, 1.0, 5.091), (-1.0, 1.0, 5.091), (-1.0, 0.8312, 5.091), (-1.0, 1.0, 6.185), (-1.0, 0.8312, 6.185), (-0.8185, 0.8312, 6.185), (-0.8185, 1.0, 6.185), (1.0, -1.0, -1.0), (1.0, 1.0, -1.0), (1.0, -1.0, 1.0), (1.0, 1.0, 1.0), (0.0, 1.0, 1.0), (0.0, 1.0, -1.0), (0.0, -1.0, 1.0), (0.0, -1.0, -1.0), (1.0, 0.0, 1.0), (1.0, 0.0, -1.0), (0.0, 0.0, -1.0), (0.0, 0.0, 1.0), (0.8185, 1.0, -1.0), (0.8185, -1.0, 1.0), (0.8185, 1.0, 1.0), (0.8185, -1.0, -1.0), (0.8185, 0.0, 1.0), (0.8185, 0.0, -1.0), (1.0, -0.8312, -1.0), (0.0, -0.8312, -1.0), (0.0, -0.8312, 1.0), (1.0, -0.8312, 1.0), (0.8185, -0.8312, 1.0), (0.8185, -0.8312, -1.0), (1.0, 0.8312, 1.0), (1.0, 0.8312, -1.0), (0.0, 0.8312, -1.0), (0.0, 0.8312, 1.0), (0.8185, 0.8312, 1.0), (0.8185, 0.8312, -1.0), (1.0, -1.0, -13.21), (1.0, 1.0, -13.21), (0.8185, 1.0, -13.21), (0.8185, -1.0, -13.21), (1.0, -0.8312, -13.21), (0.8185, -0.8312, -13.21), (1.0, 0.8312, -13.21), (0.8185, 0.8312, -13.21), (1.0, 1.0, 18.1), (0.0, 1.0, 20.84), (0.8185, 1.0, 18.1), (1.0, 0.8312, 18.1), (0.0, 0.8312, 20.84), (0.8185, 0.8312, 18.1), (0.8185, 0.8312, 5.091), (0.0, 0.8312, 5.747), (0.8185, 1.0, 5.091), (1.0, 1.0, 5.091), (0.0, 1.0, 5.747), (1.0, 0.8312, 5.091), (0.0, 0.8312, 7.016), (1.0, 1.0, 6.185), (1.0, 0.8312, 6.185), (0.8185, 0.8312, 6.185), (0.8185, 1.0, 6.185), (0.0, 1.0, 7.016)], [], [(16, 3, 1, 17), (7, 2, 0, 9), (39, 36, 28, 29), (8, 44, 45, 6), (19, 6, 45, 66), (13, 4, 5, 12), (14, 10, 4, 13), (15, 11, 50, 59), (46, 7, 9, 47), (38, 90, 82, 31), (3, 8, 6, 1), (0, 12, 24, 20), (60, 51, 10, 14), (12, 5, 11, 15), (2, 13, 12, 0), (7, 14, 13, 2), (9, 15, 59, 47), (46, 60, 14, 7), (17, 1, 21, 26), (4, 16, 17, 5), (10, 18, 16, 4), (11, 19, 66, 50), (51, 67, 18, 10), (5, 17, 19, 11), (26, 21, 22, 27), (20, 24, 25, 23), (19, 17, 26, 27), (6, 19, 27, 22), (9, 0, 20, 23), (12, 15, 25, 24), (15, 9, 23, 25), (1, 6, 22, 21), (31, 29, 28, 30), (82, 79, 29, 31), (95, 39, 29, 79), (36, 37, 30, 28), (37, 38, 31, 30), (8, 3, 34, 33), (18, 67, 85, 32), (44, 8, 33, 88), (3, 16, 35, 34), (16, 18, 32, 35), (33, 34, 36, 39), (32, 85, 90, 38), (88, 33, 39, 95), (34, 35, 37, 36), (35, 32, 38, 37), (64, 65, 41, 43), (53, 55, 40, 42), (94, 80, 78, 91), (54, 52, 45, 44), (69, 66, 45, 52), (61, 58, 49, 48), (62, 61, 48, 56), (63, 59, 50, 57), (46, 47, 55, 53), (93, 83, 82, 90), (43, 41, 52, 54), (40, 70, 74, 58), (60, 62, 56, 51), (58, 63, 57, 49), (42, 40, 58, 61), (53, 42, 61, 62), (55, 47, 59, 63), (46, 53, 62, 60), (65, 76, 71, 41), (48, 49, 65, 64), (56, 48, 64, 68), (57, 50, 66, 69), (51, 56, 68, 67), (49, 57, 69, 65), (76, 77, 72, 71), (70, 73, 75, 74), (69, 77, 76, 65), (52, 72, 77, 69), (55, 73, 70, 40), (58, 74, 75, 63), (63, 75, 73, 55), (41, 71, 72, 52), (83, 81, 78, 80), (82, 83, 80, 79), (95, 79, 80, 94), (91, 78, 81, 92), (90, 82, 79, 95), (92, 81, 83, 93), (54, 86, 87, 43), (68, 84, 85, 67), (44, 88, 86, 54), (43, 87, 89, 64), (67, 85, 88, 44), (64, 89, 84, 68), (86, 94, 91, 87), (84, 93, 90, 85), (88, 95, 94, 86), (87, 91, 92, 89), (85, 90, 95, 88), (89, 92, 93, 84)])
_uv = me_cube_046.uv_layers.new(name='UVMap')
_uv.uv.foreach_set('vector', [0.5499, 0.2722, 0.5647, 0.2722, 0.5653, 0.233, 0.5504, 0.2331, 0.2733, 0.279, 0.233, 0.2773, 0.2226, 0.1777, 0.2647, 0.1813, 0.9274, 0.4158, 0.9461, 0.4159, 0.9377, 0.6668, 0.9205, 0.6661, 0.9307, 0.293, 0.8442, 0.2944, 0.8443, 0.2452, 0.9321, 0.243, 0.5693, 0.7394, 0.5693, 0.8238, 0.8419, 0.8238, 0.8419, 0.7394, 0.4048, 0.2724, 0.4771, 0.2723, 0.4774, 0.2333, 0.4049, 0.2335, 0.5693, 0.9082, 0.5693, 1.324, 0.5088, 1.324, 0.5088, 0.9082, 0.5693, 0.9082, 0.5693, 1.324, 0.8419, 1.324, 0.8419, 0.9082, 0.4387, 0.2859, 0.2733, 0.279, 0.2647, 0.1813, 0.4365, 0.196, 0.144, 0.03376, 0.2365, 0.05308, 0.2408, 0.437, 0.1384, 0.3517, 0.9502, 0.2927, 0.9307, 0.293, 0.9321, 0.243, 0.9519, 0.2425, 0.1064, 0.9681, 0.1106, 0.9617, 0.1038, 0.5993, 0.09866, 0.5824, 0.1757, 0.9082, 0.1757, 1.324, -0.097, 1.324, -0.097, 0.9082, 0.5088, 0.9082, 0.5088, 1.324, 0.5693, 1.324, 0.5693, 0.9082, 0.3902, 0.2724, 0.4048, 0.2724, 0.4049, 0.2335, 0.3902, 0.2336, 0.5693, 0.8238, 0.5693, 0.9082, 0.5088, 0.9082, 0.5088, 0.8238, 0.5693, 0.8238, 0.5693, 0.9082, 0.8419, 0.9082, 0.8419, 0.8238, 0.1757, 0.8238, 0.1757, 0.9082, -0.097, 0.9082, -0.097, 0.8238, 0.1358, 0.9233, 0.1374, 0.9208, 0.1349, 0.702, 0.1331, 0.6961, 0.4771, 0.2723, 0.5499, 0.2722, 0.5504, 0.2331, 0.4774, 0.2333, 0.5693, 0.3238, 0.5693, 0.7394, 0.5088, 0.7394, 0.5088, 0.3238, 0.5693, 0.3238, 0.5693, 0.7394, 0.8419, 0.7394, 0.8419, 0.3238, 0.1757, 0.3238, 0.1757, 0.7394, -0.097, 0.7394, -0.097, 0.3238, 0.5088, 0.3238, 0.5088, 0.7394, 0.5693, 0.7394, 0.5693, 0.3238, 0.5088, 0.7394, 0.5088, 0.8238, 0.5693, 0.8238, 0.5693, 0.7394, 0.5088, 0.8238, 0.5088, 0.9082, 0.5693, 0.9082, 0.5693, 0.8238, 0.1503, 0.9233, 0.1358, 0.9233, 0.1331, 0.6961, 0.1485, 0.6961, 0.1514, 0.9208, 0.1503, 0.9233, 0.1485, 0.6961, 0.1497, 0.702, 0.1303, 0.9681, 0.1064, 0.9681, 0.09866, 0.5824, 0.1251, 0.5823, 0.1106, 0.9617, 0.1332, 0.9617, 0.1286, 0.5992, 0.1038, 0.5993, 0.1332, 0.9617, 0.1303, 0.9681, 0.1251, 0.5823, 0.1286, 0.5992, 0.1374, 0.9208, 0.1514, 0.9208, 0.1497, 0.702, 0.1349, 0.702, 0.07954, 0.7438, 0.1035, 0.7428, 0.1046, 0.7498, 0.08197, 0.7507, 0.06434, 0.836, 0.1012, 0.8356, 0.1035, 0.7428, 0.07954, 0.7438, 0.844, 0.4343, 0.9274, 0.4158, 0.9205, 0.6661, 0.8437, 0.7146, 0.09266, 0.4664, 0.07611, 0.4686, 0.08197, 0.7507, 0.1046, 0.7498, 0.1238, 0.03401, 0.144, 0.03376, 0.1384, 0.3517, 0.1162, 0.3513, 0.9307, 0.293, 0.9502, 0.2927, 0.947, 0.3907, 0.928, 0.3907, 0.1461, -0.08737, 0.2349, -0.0896, 0.2361, 0.02189, 0.1445, 0.007417, 0.8442, 0.2944, 0.9307, 0.293, 0.928, 0.3907, 0.8441, 0.4058, 0.08925, 0.3855, 0.07444, 0.3879, 0.07573, 0.45, 0.09187, 0.4478, 0.1267, -0.08689, 0.1461, -0.08737, 0.1445, 0.007417, 0.1244, 0.007725, 0.928, 0.3907, 0.947, 0.3907, 0.9461, 0.4159, 0.9274, 0.4158, 0.1445, 0.007417, 0.2361, 0.02189, 0.2365, 0.05308, 0.144, 0.03376, 0.8441, 0.4058, 0.928, 0.3907, 0.9274, 0.4158, 0.844, 0.4343, 0.7158, 0.5712, 0.6595, 0.5712, 0.6595, 1.118, 0.7158, 1.118, 0.1244, 0.007725, 0.1445, 0.007417, 0.144, 0.03376, 0.1238, 0.03401, 0.6828, 0.2528, 0.6847, 0.177, 0.7137, 0.1769, 0.7116, 0.2528, 0.581, 0.2919, 0.5837, 0.2086, 0.6135, 0.2112, 0.6099, 0.2931, 0.7628, 0.4155, 0.7688, 0.66, 0.7524, 0.6594, 0.7451, 0.4155, 0.7599, 0.2959, 0.7587, 0.2473, 0.8443, 0.2452, 0.8442, 0.2944, 0.4483, 0.7394, 0.1757, 0.7394, 0.1757, 0.8238, 0.4483, 0.8238, 0.4033, 0.2534, 0.4033, 0.1786, 0.543, 0.1779, 0.5421, 0.2531, 0.4483, 0.9082, 0.5088, 0.9082, 0.5088, 1.324, 0.4483, 1.324, 0.4483, 0.9082, 0.1757, 0.9082, 0.1757, 1.324, 0.4483, 1.324, 0.4387, 0.2859, 0.4365, 0.196, 0.5837, 0.2086, 0.581, 0.2919, 0.3302, 0.03139, 0.3435, 0.3558, 0.2408, 0.437, 0.2365, 0.05308, 0.7415, 0.2962, 0.7401, 0.2477, 0.7587, 0.2473, 0.7599, 0.2959, 0.3702, 0.9683, 0.3903, 0.5818, 0.3773, 0.5988, 0.3595, 0.9619, 0.1757, 0.9082, 0.4483, 0.9082, 0.4483, 1.324, 0.1757, 1.324, 0.5088, 0.9082, 0.4483, 0.9082, 0.4483, 1.324, 0.5088, 1.324, 0.3753, 0.2534, 0.3751, 0.1788, 0.4033, 0.1786, 0.4033, 0.2534, 0.4483, 0.8238, 0.5088, 0.8238, 0.5088, 0.9082, 0.4483, 0.9082, 0.4483, 0.8238, 0.1757, 0.8238, 0.1757, 0.9082, 0.4483, 0.9082, 0.1757, 0.8238, 0.4483, 0.8238, 0.4483, 0.9082, 0.1757, 0.9082, 0.2956, 0.9233, 0.3026, 0.6959, 0.2981, 0.7018, 0.2915, 0.9209, 0.5421, 0.2531, 0.543, 0.1779, 0.6847, 0.177, 0.6828, 0.2528, 0.4483, 0.3238, 0.5088, 0.3238, 0.5088, 0.7394, 0.4483, 0.7394, 0.4483, 0.3238, 0.1757, 0.3238, 0.1757, 0.7394, 0.4483, 0.7394, 0.1757, 0.3238, 0.4483, 0.3238, 0.4483, 0.7394, 0.1757, 0.7394, 0.5088, 0.3238, 0.4483, 0.3238, 0.4483, 0.7394, 0.5088, 0.7394, 0.5088, 0.7394, 0.4483, 0.7394, 0.4483, 0.8238, 0.5088, 0.8238, 0.5088, 0.8238, 0.4483, 0.8238, 0.4483, 0.9082, 0.5088, 0.9082, 0.281, 0.9233, 0.2872, 0.696, 0.3026, 0.6959, 0.2956, 0.9233, 0.2775, 0.9209, 0.2833, 0.7018, 0.2872, 0.696, 0.281, 0.9233, 0.3463, 0.9683, 0.3638, 0.5818, 0.3903, 0.5818, 0.3702, 0.9683, 0.3595, 0.9619, 0.3773, 0.5988, 0.3524, 0.5988, 0.3369, 0.9619, 0.3369, 0.9619, 0.3524, 0.5988, 0.3638, 0.5818, 0.3463, 0.9683, 0.2915, 0.9209, 0.2981, 0.7018, 0.2833, 0.7018, 0.2775, 0.9209, 0.03079, 0.6047, 0.01786, 0.5678, 0.07463, 0.5621, 0.08073, 0.6003, 0.06434, 0.836, 0.03079, 0.6047, 0.08073, 0.6003, 0.1012, 0.8356, 0.844, 0.4343, 0.8437, 0.7146, 0.7688, 0.66, 0.7628, 0.4155, 0.06755, 0.1411, 0.07463, 0.5621, 0.01786, 0.5678, 0.03805, 0.1482, 0.6595, 0.5336, 0.6595, 7.443, 0.7158, 7.443, 0.7158, 0.5336, 0.3513, 0.03112, 0.3668, 0.3563, 0.3435, 0.3558, 0.3302, 0.03139, 0.7599, 0.2959, 0.7622, 0.391, 0.7444, 0.391, 0.7415, 0.2962, 0.3252, -0.09187, 0.3292, 0.004574, 0.2361, 0.02189, 0.2349, -0.0896, 0.8442, 0.2944, 0.8441, 0.4058, 0.7622, 0.391, 0.7599, 0.2959, 0.06624, 0.063, 0.06723, 0.122, 0.03898, 0.129, 0.04184, 0.06948, 0.6595, 0.5254, 0.6595, 2.899, 0.7158, 2.899, 0.7158, 0.5254, 0.3455, -0.09238, 0.3501, 0.004252, 0.3292, 0.004574, 0.3252, -0.09187, 0.7622, 0.391, 0.7628, 0.4155, 0.7451, 0.4155, 0.7444, 0.391, 0.3292, 0.004574, 0.3302, 0.03139, 0.2365, 0.05308, 0.2361, 0.02189, 0.8441, 0.4058, 0.844, 0.4343, 0.7628, 0.4155, 0.7622, 0.391, 0.06723, 0.122, 0.06755, 0.1411, 0.03805, 0.1482, 0.03898, 0.129, 0.6595, 0.8991, 0.6595, 1.534, 0.7158, 1.534, 0.7158, 0.8991, 0.3501, 0.004252, 0.3513, 0.03112, 0.3302, 0.03139, 0.3292, 0.004574])
me_cube_046.materials.append(mat_madeira_escura)
me_cube_046.use_remesh_preserve_volume = False
me_cube_046.use_remesh_preserve_attributes = False
me_cube_046.use_mirror_vertex_groups = False
me_cube_046.update()

# ---- objects
ob_plane = bpy.data.objects.new('Plane', me_plane)
ob_cadeira_001 = bpy.data.objects.new('Cadeira.001', me_cube_000)
ob_point = bpy.data.objects.new('Point', light_point)
ob_balcao_001 = bpy.data.objects.new('Balcao.001', me_cube_035)
ob_sinuca = bpy.data.objects.new('Sinuca', me_cube_031)
ob_jogo = bpy.data.objects.new('Jogo', me_plano_000)
ob_cadeira = bpy.data.objects.new('Cadeira', me_cube_046)

# ---- transforms, parenting, visibility, modifiers, constraints
ob_plane.location = (-1.924, 9.199, 4.208)
ob_plane.rotation_euler = (0.0, -0.0, 0.3304)
ob_plane.scale = (0.3679, 0.3679, 0.3679)
ob_plane.lineart.crease_threshold = 0.0
ob_cadeira_001.location = (-4.273, 7.967, 4.401)
ob_cadeira_001.rotation_euler = (3.142, -5.855e-09, 1.571)
ob_cadeira_001.scale = (0.268, 0.2663, 0.03952)
ob_cadeira_001.lineart.crease_threshold = 0.0
ob_point.location = (-4.498, 8.822, 6.876)
ob_point.lineart.crease_threshold = 0.0
ob_balcao_001.location = (-1.855, 8.52, 3.747)
ob_balcao_001.scale = (0.4577, 1.886, 0.46)
ob_balcao_001.lineart.crease_threshold = 0.0
ob_sinuca.location = (-4.194, 6.68, 3.673)
ob_sinuca.scale = (0.1378, 0.1304, 0.3901)
ob_sinuca.lineart.crease_threshold = 0.0
ob_sinuca.use_mesh_mirror_x = True
ob_jogo.location = (-7.417, 10.95, 3.767)
ob_jogo.rotation_euler = (1.571, 0.0, 4.712)
ob_jogo.scale = (0.4883, 0.5129, 0.3695)
ob_jogo.lineart.crease_threshold = 0.0
ob_jogo.use_mesh_mirror_x = True
ob_cadeira.location = (-4.273, 7.381, 4.401)
ob_cadeira.rotation_euler = (3.142, -5.855e-09, 1.571)
ob_cadeira.scale = (0.268, 0.2663, 0.03952)
ob_cadeira.lineart.crease_threshold = 0.0

# ---- collection membership
col_collection_1.objects.link(ob_plane)
col_collection_1.objects.link(ob_cadeira_001)
col_collection_1.objects.link(ob_point)
col_collection_1.objects.link(ob_balcao_001)
col_collection_1.objects.link(ob_sinuca)
col_collection_1.objects.link(ob_jogo)
col_collection_1.objects.link(ob_cadeira)

# ---- scene / render settings (as saved in the file)
scene.frame_start = 1; scene.frame_end = 250; scene.frame_set(2)
scene.render.engine = 'BLENDER_EEVEE_NEXT'
scene.render.resolution_percentage = 50
scene.render.dither_intensity = 0.0
scene.cycles.use_denoising = False
scene.cycles.samples = 10
scene.cycles.sampling_pattern = 'TABULATED_SOBOL'
scene.cycles.light_sampling_threshold = 0.0
scene.cycles.use_adaptive_sampling = False
scene.cycles.use_light_tree = False
scene.cycles.blur_glossy = 0.0
scene.cycles.pixel_filter_type = 'GAUSSIAN'
scene.cycles.sample_clamp_indirect = 0.0
scene.view_settings.view_transform = 'Standard'
bpy.context.view_layer.update()

# ---- added for rendering (the .blend has no active camera): camera
cam_auto = bpy.data.cameras.new('AutoCamera')
cam_auto.lens = 50.0
cam_auto.sensor_width = 36.0
cam_auto.clip_end = 1000.0
ob_auto_camera = bpy.data.objects.new('AutoCamera', cam_auto)
scene.collection.objects.link(ob_auto_camera)
ob_auto_camera.location = (3.15921, -0.548223, 10.6269)
ob_auto_camera.rotation_euler = (1.09748, -7.21219e-08, 0.694738)
scene.camera = ob_auto_camera
bpy.context.view_layer.update()
